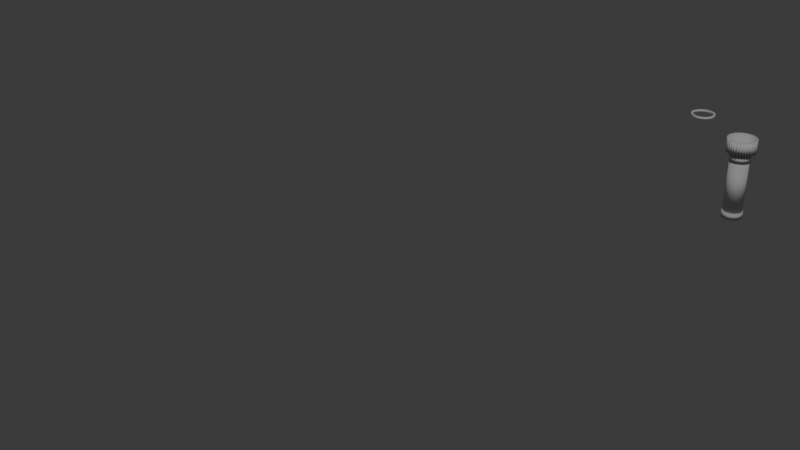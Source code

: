 # Source: Flashlight1.blend  (saved by Blender 4.2.66; exported with 4.5.12 LTS)
import bpy
from mathutils import Matrix  # noqa: F401  (used for matrix-valued properties, if any)

bpy.ops.wm.read_factory_settings(use_empty=True)
scene = bpy.context.scene
scene.name = 'Scene'

# ---- collections
col_collection = bpy.data.collections.new('Collection'); scene.collection.children.link(col_collection)

# ---- world
world_world = bpy.data.worlds.new('World'); scene.world = world_world
world_world.use_nodes = True; world_world.node_tree.nodes.clear()
_N = world_world.node_tree.nodes; _L = world_world.node_tree.links
n0 = _N.new('ShaderNodeOutputWorld'); n0.name = 'World Output'; n0.location = (300, 300)
n1 = _N.new('ShaderNodeBackground'); n1.name = 'Background'; n1.location = (10, 300)
n1.inputs[0].default_value = (0.05088, 0.05088, 0.05088, 1.0)
_L.new(n1.outputs[0], n0.inputs[0])
n0.is_active_output = True
world_world.color = (0.05088, 0.05088, 0.05088)
world_world.sun_shadow_jitter_overblur = 0.0

# ---- cameras
cam_camera = bpy.data.cameras.new('Camera')
cam_camera.clip_end = 100.0
cam_camera.ortho_scale = 7.314

# ---- lights
light_light = bpy.data.lights.new('Light', 'POINT')
light_light.energy = 1000.0
light_light.shadow_soft_size = 0.1

# ---- meshes
me_cylinder_012 = bpy.data.meshes.new('Cylinder.012')
me_cylinder_012.from_pydata([(0.0, 1.0, -1.0), (0.0, 0.875, -0.5587), (0.0, 1.0, 1.0), (0.1951, 0.9808, -1.0), (0.1707, 0.8582, -0.5587), (0.1951, 0.9808, 1.0), (0.3348, 0.8084, -0.5587), (0.3827, 0.9239, -1.0), (0.3827, 0.9239, 1.0), (0.4861, 0.7275, -0.5587), (0.5556, 0.8315, -1.0), (0.5556, 0.8315, 1.0), (0.6187, 0.6187, -0.5587), (0.7071, 0.7071, -1.0), (0.7071, 0.7071, 1.0), (0.8315, 0.5556, -1.0), (0.7275, 0.4861, -0.5587), (0.8315, 0.5556, 1.0), (0.9239, 0.3827, -1.0), (0.8084, 0.3348, -0.5587), (0.9239, 0.3827, 1.0), (0.9808, 0.1951, -1.0), (0.8582, 0.1707, -0.5587), (0.9808, 0.1951, 1.0), (1.0, 0.0, -1.0), (0.875, 0.0, -0.5587), (1.0, 0.0, 1.0), (0.9808, -0.1951, -1.0), (0.8582, -0.1707, -0.5587), (0.9808, -0.1951, 1.0), (0.9239, -0.3827, -1.0), (0.8084, -0.3348, -0.5587), (0.9239, -0.3827, 1.0), (0.7275, -0.4861, -0.5587), (0.8315, -0.5556, -1.0), (0.8315, -0.5556, 1.0), (0.7071, -0.7071, -1.0), (0.6187, -0.6187, -0.5587), (0.7071, -0.7071, 1.0), (0.5556, -0.8315, -1.0), (0.4861, -0.7275, -0.5587), (0.5556, -0.8315, 1.0), (0.3348, -0.8084, -0.5587), (0.3827, -0.9239, -1.0), (0.3827, -0.9239, 1.0), (0.1707, -0.8582, -0.5587), (0.1951, -0.9808, -1.0), (0.1951, -0.9808, 1.0), (0.0, -0.875, -0.5587), (0.0, -1.0, -1.0), (0.0, -1.0, 1.0), (-0.1951, -0.9808, -1.0), (-0.1707, -0.8582, -0.5587), (-0.1951, -0.9808, 1.0), (-0.3348, -0.8084, -0.5587), (-0.3827, -0.9239, -1.0), (-0.3827, -0.9239, 1.0), (-0.5556, -0.8315, -1.0), (-0.4861, -0.7275, -0.5587), (-0.5556, -0.8315, 1.0), (-0.7071, -0.7071, -1.0), (-0.6187, -0.6187, -0.5587), (-0.7071, -0.7071, 1.0), (-0.8315, -0.5556, -1.0), (-0.7275, -0.4861, -0.5587), (-0.8315, -0.5556, 1.0), (-0.9239, -0.3827, -1.0), (-0.8084, -0.3348, -0.5587), (-0.9239, -0.3827, 1.0), (-0.9808, -0.1951, -1.0), (-0.8582, -0.1707, -0.5587), (-0.9808, -0.1951, 1.0), (-0.875, 0.0, -0.5587), (-0.9239, 0.3827, -1.0), (-0.9239, 0.3827, 1.0), (-0.8582, 0.1707, -0.5587), (-0.8315, 0.5556, -1.0), (-0.8315, 0.5556, 1.0), (-0.8084, 0.3348, -0.5587), (-0.7071, 0.7071, -1.0), (-0.7071, 0.7071, 1.0), (-0.5556, 0.8315, -1.0), (-0.7275, 0.4861, -0.5587), (-0.5556, 0.8315, 1.0), (-0.3827, 0.9239, -1.0), (-0.6187, 0.6187, -0.5587), (-0.3827, 0.9239, 1.0), (-0.4861, 0.7275, -0.5587), (-0.1951, 0.9808, -1.0), (-0.1951, 0.9808, 1.0), (-1.0, 0.0, 1.0), (-0.3348, 0.8084, -0.5587), (-1.0, 0.0, -1.0), (-0.1707, 0.8582, -0.5587), (-0.9808, 0.1951, -1.0), (-0.9808, 0.1951, 1.0), (-0.9523, 0.2889, -1.0), (-0.9523, 0.2889, 1.0), (-0.8777, 0.4691, -1.0), (-0.8777, 0.4691, 1.0), (-0.7693, 0.6313, -1.0), (-0.7693, 0.6313, 1.0), (-0.9904, -0.09755, -1.0), (-0.9904, -0.09755, 1.0), (-0.9523, -0.2889, -1.0), (-0.9523, -0.2889, 1.0), (-0.8777, -0.4691, -1.0), (-0.8777, -0.4691, 1.0), (-0.7693, -0.6313, -1.0), (-0.7693, -0.6313, 1.0), (-0.6313, -0.7693, -1.0), (-0.6313, -0.7693, 1.0), (-0.4691, -0.8777, -1.0), (-0.4691, -0.8777, 1.0), (-0.2889, -0.9523, -1.0), (-0.2889, -0.9523, 1.0), (-0.09755, -0.9904, -1.0), (-0.09755, -0.9904, 1.0), (0.09755, -0.9904, -1.0), (0.09755, -0.9904, 1.0), (0.2889, -0.9523, -1.0), (0.2889, -0.9523, 1.0), (0.4691, -0.8777, -1.0), (0.4691, -0.8777, 1.0), (0.6313, -0.7693, -1.0), (0.6313, -0.7693, 1.0), (0.7693, -0.6313, -1.0), (0.7693, -0.6313, 1.0), (0.8777, -0.4691, -1.0), (0.8777, -0.4691, 1.0), (0.9523, -0.2889, -1.0), (0.9523, -0.2889, 1.0), (0.9904, -0.09755, -1.0), (0.9904, -0.09755, 1.0), (0.9904, 0.09755, -1.0), (0.9904, 0.09755, 1.0), (0.9523, 0.2889, -1.0), (0.9523, 0.2889, 1.0), (0.8777, 0.4691, -1.0), (0.8777, 0.4691, 1.0), (0.7693, 0.6313, -1.0), (0.7693, 0.6313, 1.0), (0.6313, 0.7693, -1.0), (0.6313, 0.7693, 1.0), (0.0, 1.0, 9.537e-07), (0.1951, 0.9808, 9.537e-07), (0.3827, 0.9239, 9.537e-07), (0.5556, 0.8315, 9.537e-07), (0.7071, 0.7071, 9.537e-07), (0.8315, 0.5556, 9.537e-07), (0.9239, 0.3827, 9.537e-07), (0.9808, 0.1951, 9.537e-07), (1.0, 0.0, 9.537e-07), (0.9808, -0.1951, 9.537e-07), (0.9239, -0.3827, 9.537e-07), (0.8315, -0.5556, 9.537e-07), (0.7071, -0.7071, 9.537e-07), (0.5556, -0.8315, 9.537e-07), (0.3827, -0.9239, 9.537e-07), (0.1951, -0.9808, 9.537e-07), (0.0, -1.0, 9.537e-07), (-0.1951, -0.9808, 9.537e-07), (-0.3827, -0.9239, 9.537e-07), (-0.5556, -0.8315, 9.537e-07), (-0.7071, -0.7071, 9.537e-07), (-0.8315, -0.5556, 9.537e-07), (-0.9239, -0.3827, 9.537e-07), (-0.9808, -0.1951, 9.537e-07), (-1.0, 0.0, 9.537e-07), (-0.9808, 0.1951, 9.537e-07), (-0.9239, 0.3827, 9.537e-07), (-0.8315, 0.5556, 9.537e-07), (-0.7071, 0.7071, 9.537e-07), (-0.5556, 0.8315, 9.537e-07), (-0.3827, 0.9239, 9.537e-07), (-0.1951, 0.9808, 9.537e-07), (-0.9904, 0.09755, 1.0), (-0.9523, 0.2889, 9.537e-07), (-0.8777, 0.4691, 9.537e-07), (-0.7693, 0.6313, 9.537e-07), (-0.9904, -0.09755, 9.537e-07), (-0.9523, -0.2889, 9.537e-07), (-0.8777, -0.4691, 9.537e-07), (-0.7693, -0.6313, 9.537e-07), (-0.6313, -0.7693, 9.537e-07), (-0.4691, -0.8777, 9.537e-07), (-0.2889, -0.9523, 9.537e-07), (-0.09755, -0.9904, 9.537e-07), (0.09755, -0.9904, 9.537e-07), (0.2889, -0.9523, 9.537e-07), (0.4691, -0.8777, 9.537e-07), (0.6313, -0.7693, 9.537e-07), (0.7693, -0.6313, 9.537e-07), (0.8777, -0.4691, 9.537e-07), (0.9523, -0.2889, 9.537e-07), (0.9904, -0.09755, 9.537e-07), (0.9904, 0.09755, 9.537e-07), (0.9523, 0.2889, 9.537e-07), (0.8777, 0.4691, 9.537e-07), (0.7693, 0.6313, 9.537e-07), (0.6313, 0.7693, 9.537e-07), (0.4691, 0.8777, -1.0), (0.4691, 0.8777, 1.0), (0.4691, 0.8777, 9.537e-07), (0.2889, 0.9523, -1.0), (0.2889, 0.9523, 1.0), (0.2889, 0.9523, 9.537e-07), (0.09755, 0.9904, -1.0), (0.09755, 0.9904, 1.0), (0.09755, 0.9904, 9.537e-07), (-0.09755, 0.9904, -1.0), (-0.09755, 0.9904, 1.0), (-0.09755, 0.9904, 9.537e-07), (-0.2889, 0.9523, -1.0), (-0.2889, 0.9523, 1.0), (-0.2889, 0.9523, 9.537e-07), (-0.4691, 0.8777, -1.0), (-0.4691, 0.8777, 1.0), (-0.4691, 0.8777, 9.537e-07), (-0.6313, 0.7693, -1.0), (-0.6313, 0.7693, 1.0), (-0.6313, 0.7693, 9.537e-07), (-1.04, -0.1024, -1.0), (-1.05, -0.004901, -1.0), (-1.05, -0.004901, 9.537e-07), (-1.05, -0.004901, 1.0), (-1.04, -0.1024, 1.0), (-1.04, -0.1024, 9.537e-07), (-1.0, -0.3034, -1.0), (-1.029, -0.2096, -1.0), (-1.029, -0.2096, 9.537e-07), (-1.029, -0.2096, 1.0), (-1.0, -0.3034, 1.0), (-1.0, -0.3034, 9.537e-07), (-0.9218, -0.4927, -1.0), (-0.968, -0.4063, -1.0), (-0.968, -0.4063, 9.537e-07), (-0.968, -0.4063, 1.0), (-0.9218, -0.4927, 1.0), (-0.9218, -0.4927, 9.537e-07), (-0.8079, -0.6631, -1.0), (-0.8701, -0.5873, -1.0), (-0.8701, -0.5873, 9.537e-07), (-0.8701, -0.5873, 1.0), (-0.8079, -0.6631, 1.0), (-0.8079, -0.6631, 9.537e-07), (-0.6631, -0.8079, -1.0), (-0.7388, -0.7458, -1.0), (-0.7388, -0.7458, 9.537e-07), (-0.7388, -0.7458, 1.0), (-0.6631, -0.8079, 1.0), (-0.6631, -0.8079, 9.537e-07), (-0.4927, -0.9218, -1.0), (-0.5791, -0.8756, -1.0), (-0.5791, -0.8756, 9.537e-07), (-0.5791, -0.8756, 1.0), (-0.4927, -0.9218, 1.0), (-0.4927, -0.9218, 9.537e-07), (-0.3034, -1.0, -1.0), (-0.3972, -0.9717, -1.0), (-0.3972, -0.9717, 9.537e-07), (-0.3972, -0.9717, 1.0), (-0.3034, -1.0, 1.0), (-0.3034, -1.0, 9.537e-07), (-0.1024, -1.04, -1.0), (-0.2, -1.031, -1.0), (-0.2, -1.031, 9.537e-07), (-0.2, -1.031, 1.0), (-0.1024, -1.04, 1.0), (-0.1024, -1.04, 9.537e-07), (0.1024, -1.04, -1.0), (0.004901, -1.05, -1.0), (0.004901, -1.05, 9.537e-07), (0.004901, -1.05, 1.0), (0.1024, -1.04, 1.0), (0.1024, -1.04, 9.537e-07), (0.3078, -1.015, -1.0), (0.214, -1.043, -1.0), (0.214, -1.043, 9.537e-07), (0.214, -1.043, 1.0), (0.3078, -1.015, 1.0), (0.3078, -1.015, 9.537e-07), (0.4927, -0.9218, -1.0), (0.4063, -0.968, -1.0), (0.4063, -0.968, 9.537e-07), (0.4063, -0.968, 1.0), (0.4927, -0.9218, 1.0), (0.4927, -0.9218, 9.537e-07), (0.6631, -0.8079, -1.0), (0.5873, -0.8701, -1.0), (0.5873, -0.8701, 9.537e-07), (0.5873, -0.8701, 1.0), (0.6631, -0.8079, 1.0), (0.6631, -0.8079, 9.537e-07), (0.8079, -0.6631, -1.0), (0.7458, -0.7388, -1.0), (0.7458, -0.7388, 9.537e-07), (0.7458, -0.7388, 1.0), (0.8079, -0.6631, 1.0), (0.8079, -0.6631, 9.537e-07), (0.9218, -0.4927, -1.0), (0.8756, -0.5791, -1.0), (0.8756, -0.5791, 9.537e-07), (0.8756, -0.5791, 1.0), (0.9218, -0.4927, 1.0), (0.9218, -0.4927, 9.537e-07), (1.0, -0.3034, -1.0), (0.9717, -0.3972, -1.0), (0.9717, -0.3972, 9.537e-07), (0.9717, -0.3972, 1.0), (1.0, -0.3034, 1.0), (1.0, -0.3034, 9.537e-07), (1.04, -0.1024, -1.0), (1.031, -0.2, -1.0), (1.031, -0.2, 9.537e-07), (1.031, -0.2, 1.0), (1.04, -0.1024, 1.0), (1.04, -0.1024, 9.537e-07), (1.04, 0.1024, -1.0), (1.05, 0.004901, -1.0), (1.05, 0.004901, 9.537e-07), (1.05, 0.004901, 1.0), (1.04, 0.1024, 1.0), (1.04, 0.1024, 9.537e-07), (1.0, 0.3034, -1.0), (1.029, 0.2096, -1.0), (1.029, 0.2096, 9.537e-07), (1.029, 0.2096, 1.0), (1.0, 0.3034, 1.0), (1.0, 0.3034, 9.537e-07), (0.9218, 0.4927, -1.0), (0.968, 0.4063, -1.0), (0.968, 0.4063, 9.537e-07), (0.968, 0.4063, 1.0), (0.9218, 0.4927, 1.0), (0.9218, 0.4927, 9.537e-07), (0.8079, 0.6631, -1.0), (0.8701, 0.5873, -1.0), (0.8701, 0.5873, 9.537e-07), (0.8701, 0.5873, 1.0), (0.8079, 0.6631, 1.0), (0.8079, 0.6631, 9.537e-07), (0.6631, 0.8079, -1.0), (0.7388, 0.7458, -1.0), (0.7388, 0.7458, 9.537e-07), (0.7388, 0.7458, 1.0), (0.6631, 0.8079, 1.0), (0.6631, 0.8079, 9.537e-07), (0.4927, 0.9218, -1.0), (0.5791, 0.8756, -1.0), (0.5791, 0.8756, 9.537e-07), (0.5791, 0.8756, 1.0), (0.4927, 0.9218, 9.537e-07), (0.4927, 0.9218, 1.0), (0.3034, 1.0, -1.0), (0.3972, 0.9717, -1.0), (0.3972, 0.9717, 9.537e-07), (0.3972, 0.9717, 1.0), (0.3034, 1.0, 9.537e-07), (0.3034, 1.0, 1.0), (0.1024, 1.04, -1.0), (0.2, 1.031, -1.0), (0.2, 1.031, 9.537e-07), (0.2, 1.031, 1.0), (0.1024, 1.04, 9.537e-07), (0.1024, 1.04, 1.0), (-0.004901, 1.05, 9.537e-07), (-0.004901, 1.05, 1.0), (-0.1024, 1.04, -1.0), (-0.004901, 1.05, -1.0), (-0.1024, 1.04, 9.537e-07), (-0.1024, 1.04, 1.0), (-0.3034, 1.0, -1.0), (-0.2096, 1.029, -1.0), (-0.2096, 1.029, 9.537e-07), (-0.2096, 1.029, 1.0), (-0.3034, 1.0, 9.537e-07), (-0.3034, 1.0, 1.0), (-0.4927, 0.9218, -1.0), (-0.4063, 0.968, -1.0), (-0.4063, 0.968, 9.537e-07), (-0.4063, 0.968, 1.0), (-0.4927, 0.9218, 9.537e-07), (-0.4927, 0.9218, 1.0), (-0.6631, 0.8079, -1.0), (-0.5873, 0.8701, -1.0), (-0.5873, 0.8701, 9.537e-07), (-0.5873, 0.8701, 1.0), (-0.6631, 0.8079, 9.537e-07), (-0.6631, 0.8079, 1.0), (-0.8079, 0.6631, -1.0), (-0.7458, 0.7388, -1.0), (-0.7458, 0.7388, 9.537e-07), (-0.7458, 0.7388, 1.0), (-0.8079, 0.6631, 1.0), (-0.8079, 0.6631, 9.537e-07), (-0.9218, 0.4927, -1.0), (-0.8756, 0.5791, -1.0), (-0.8756, 0.5791, 9.537e-07), (-0.8756, 0.5791, 1.0), (-0.9218, 0.4927, 1.0), (-0.9218, 0.4927, 9.537e-07), (-1.0, 0.3034, -1.0), (-0.9717, 0.3972, -1.0), (-0.9717, 0.3972, 9.537e-07), (-0.9717, 0.3972, 1.0), (-1.0, 0.3034, 1.0), (-1.0, 0.3034, 9.537e-07), (-0.9904, 0.09755, -1.0), (-0.9904, 0.09755, 9.537e-07), (-1.04, 0.1024, -1.0), (-1.031, 0.2, -1.0), (-1.031, 0.2, 9.537e-07), (-1.031, 0.2, 1.0), (-1.04, 0.1024, 1.0), (-1.04, 0.1024, 9.537e-07), (-0.7275, 0.4861, 1.0), (-0.6187, 0.6187, 1.0), (-0.3348, 0.8084, 1.0), (0.0, 0.875, 1.0), (-0.1707, 0.8582, 1.0), (-0.4861, 0.7275, 1.0), (-0.875, 0.0, 1.0), (-0.8084, -0.3348, 1.0), (-0.8582, -0.1707, 1.0), (-0.7275, -0.4861, 1.0), (-0.4861, -0.7275, 1.0), (-0.6187, -0.6187, 1.0), (0.0, -0.875, 1.0), (0.3348, -0.8084, 1.0), (0.1707, -0.8582, 1.0), (0.6187, -0.6187, 1.0), (0.4861, -0.7275, 1.0), (0.7275, -0.4861, 1.0), (0.4861, 0.7275, 1.0), (0.6187, 0.6187, 1.0), (0.8084, 0.3348, 1.0), (0.875, 0.0, 1.0), (0.8582, 0.1707, 1.0), (0.7275, 0.4861, 1.0), (-0.8582, 0.1707, 1.0), (-0.8084, 0.3348, 1.0), (-0.3348, -0.8084, 1.0), (-0.2528, -0.8333, 1.0), (0.1707, 0.8582, 1.0), (0.2528, 0.8333, 1.0), (-0.1707, -0.8582, 1.0), (0.8582, -0.1707, 1.0), (0.8084, -0.3348, 1.0), (0.3348, 0.8084, 1.0), (0.0, 0.7, -10.9), (0.0, 0.7, -1.298), (0.1366, 0.6865, -10.9), (0.1366, 0.6865, -1.298), (0.2679, 0.6467, -10.9), (0.2679, 0.6467, -1.298), (0.3889, 0.582, -10.9), (0.3889, 0.582, -1.298), (0.495, 0.495, -10.9), (0.495, 0.495, -1.298), (0.582, 0.3889, -10.9), (0.582, 0.3889, -1.298), (0.6467, 0.2679, -10.9), (0.6467, 0.2679, -1.298), (0.6865, 0.1366, -10.9), (0.6865, 0.1366, -1.298), (0.7, -1.907e-06, -10.9), (0.7, -1.907e-06, -1.298), (0.6865, -0.1366, -10.9), (0.6865, -0.1366, -1.298), (0.6467, -0.2679, -10.9), (0.6467, -0.2679, -1.298), (0.582, -0.3889, -10.9), (0.582, -0.3889, -1.298), (0.495, -0.495, -10.9), (0.495, -0.495, -1.298), (0.3889, -0.582, -10.9), (0.3889, -0.582, -1.298), (0.2679, -0.6467, -10.9), (0.2679, -0.6467, -1.298), (0.1366, -0.6866, -10.9), (0.1366, -0.6866, -1.298), (0.0, -0.7, -10.9), (0.0, -0.7, -1.298), (-0.1366, -0.6866, -10.9), (-0.1366, -0.6866, -1.298), (-0.2679, -0.6467, -10.9), (-0.2679, -0.6467, -1.298), (-0.3889, -0.582, -10.9), (-0.3889, -0.582, -1.298), (-0.495, -0.495, -10.9), (-0.495, -0.495, -1.298), (-0.582, -0.3889, -10.9), (-0.582, -0.3889, -1.298), (-0.6467, -0.2679, -10.9), (-0.6467, -0.2679, -1.298), (-0.6865, -0.1366, -10.9), (-0.6865, -0.1366, -1.298), (-0.7, -1.907e-06, -10.9), (-0.7, -1.907e-06, -1.298), (-0.6865, 0.1366, -10.9), (-0.6865, 0.1366, -1.298), (-0.6467, 0.2679, -10.9), (-0.6467, 0.2679, -1.298), (-0.582, 0.3889, -10.9), (-0.582, 0.3889, -1.298), (-0.495, 0.495, -10.9), (-0.495, 0.495, -1.298), (-0.3889, 0.582, -10.9), (-0.3889, 0.582, -1.298), (-0.2679, 0.6467, -10.9), (-0.2679, 0.6467, -1.298), (-0.1366, 0.6865, -10.9), (-0.1366, 0.6865, -1.298), (-0.003623, -0.9818, -0.9855), (0.1915, -0.9626, -0.9855), (0.3791, -0.9056, -0.9855), (0.5519, -0.8132, -0.9855), (0.7035, -0.6889, -0.9855), (0.8278, -0.5373, -0.9855), (0.9203, -0.3645, -0.9855), (0.9772, -0.1769, -0.9855), (0.9964, 0.01823, -0.9855), (0.9772, 0.2133, -0.9855), (0.9203, 0.4009, -0.9855), (0.8278, 0.5738, -0.9855), (0.7035, 0.7253, -0.9855), (0.5519, 0.8497, -0.9855), (0.3791, 0.9421, -0.9855), (0.1915, 0.999, -0.9855), (-0.003623, 1.018, -0.9855), (-0.1987, 0.999, -0.9855), (-0.3863, 0.9421, -0.9855), (-0.5592, 0.8497, -0.9855), (-0.7107, 0.7253, -0.9855), (-0.8351, 0.5738, -0.9855), (-0.9275, 0.4009, -0.9855), (-0.9844, 0.2133, -0.9855), (-1.004, 0.01823, -0.9855), (-0.9844, -0.1769, -0.9855), (-0.9275, -0.3645, -0.9855), (-0.8351, -0.5373, -0.9855), (-0.7107, -0.6889, -0.9855), (-0.5592, -0.8132, -0.9855), (-0.3863, -0.9056, -0.9855), (-0.1987, -0.9626, -0.9855), (-0.003623, 0.01823, -2.486), (0.0, 0.75, -2.33), (0.0, 0.75, -1.33), (0.1463, 0.7356, -2.33), (0.1463, 0.7356, -1.33), (0.287, 0.6929, -2.33), (0.287, 0.6929, -1.33), (0.4167, 0.6236, -2.33), (0.4167, 0.6236, -1.33), (0.5303, 0.5303, -2.33), (0.5303, 0.5303, -1.33), (0.6236, 0.4167, -2.33), (0.6236, 0.4167, -1.33), (0.6929, 0.287, -2.33), (0.6929, 0.287, -1.33), (0.7356, 0.1463, -2.33), (0.7356, 0.1463, -1.33), (0.75, -1.907e-06, -2.33), (0.75, -1.907e-06, -1.33), (0.7356, -0.1463, -2.33), (0.7356, -0.1463, -1.33), (0.6929, -0.287, -2.33), (0.6929, -0.287, -1.33), (0.6236, -0.4167, -2.33), (0.6236, -0.4167, -1.33), (0.5303, -0.5303, -2.33), (0.5303, -0.5303, -1.33), (0.4167, -0.6236, -2.33), (0.4167, -0.6236, -1.33), (0.287, -0.6929, -2.33), (0.287, -0.6929, -1.33), (0.1463, -0.7356, -2.33), (0.1463, -0.7356, -1.33), (0.0, -0.75, -2.33), (0.0, -0.75, -1.33), (-0.1463, -0.7356, -2.33), (-0.1463, -0.7356, -1.33), (-0.287, -0.6929, -2.33), (-0.287, -0.6929, -1.33), (-0.4167, -0.6236, -2.33), (-0.4167, -0.6236, -1.33), (-0.5303, -0.5303, -2.33), (-0.5303, -0.5303, -1.33), (-0.6236, -0.4167, -2.33), (-0.6236, -0.4167, -1.33), (-0.6929, -0.287, -2.33), (-0.6929, -0.287, -1.33), (-0.7356, -0.1463, -2.33), (-0.7356, -0.1463, -1.33), (-0.75, -1.907e-06, -2.33), (-0.75, -1.907e-06, -1.33), (-0.7356, 0.1463, -2.33), (-0.7356, 0.1463, -1.33), (-0.6929, 0.287, -2.33), (-0.6929, 0.287, -1.33), (-0.6236, 0.4167, -2.33), (-0.6236, 0.4167, -1.33), (-0.5303, 0.5303, -2.33), (-0.5303, 0.5303, -1.33), (-0.4167, 0.6236, -2.33), (-0.4167, 0.6236, -1.33), (-0.287, 0.6929, -2.33), (-0.287, 0.6929, -1.33), (-0.1463, 0.7356, -2.33), (-0.1463, 0.7356, -1.33), (0.0, 0.75, -10.97), (0.0, 0.75, -9.972), (0.1463, 0.7356, -10.97), (0.1463, 0.7356, -9.972), (0.287, 0.6929, -10.97), (0.287, 0.6929, -9.972), (0.4167, 0.6236, -10.97), (0.4167, 0.6236, -9.972), (0.5303, 0.5303, -10.97), (0.5303, 0.5303, -9.972), (0.6236, 0.4167, -10.97), (0.6236, 0.4167, -9.972), (0.6929, 0.287, -10.97), (0.6929, 0.287, -9.972), (0.7356, 0.1463, -10.97), (0.7356, 0.1463, -9.972), (0.75, -1.907e-06, -10.97), (0.75, -1.907e-06, -9.972), (0.7356, -0.1463, -10.97), (0.7356, -0.1463, -9.972), (0.6929, -0.287, -10.97), (0.6929, -0.287, -9.972), (0.6236, -0.4167, -10.97), (0.6236, -0.4167, -9.972), (0.5303, -0.5303, -10.97), (0.5303, -0.5303, -9.972), (0.4167, -0.6236, -10.97), (0.4167, -0.6236, -9.972), (0.287, -0.6929, -10.97), (0.287, -0.6929, -9.972), (0.1463, -0.7356, -10.97), (0.1463, -0.7356, -9.972), (0.0, -0.75, -10.97), (0.0, -0.75, -9.972), (-0.1463, -0.7356, -10.97), (-0.1463, -0.7356, -9.972), (-0.287, -0.6929, -10.97), (-0.287, -0.6929, -9.972), (-0.4167, -0.6236, -10.97), (-0.4167, -0.6236, -9.972), (-0.5303, -0.5303, -10.97), (-0.5303, -0.5303, -9.972), (-0.6236, -0.4167, -10.97), (-0.6236, -0.4167, -9.972), (-0.6929, -0.287, -10.97), (-0.6929, -0.287, -9.972), (-0.7356, -0.1463, -10.97), (-0.7356, -0.1463, -9.972), (-0.75, -1.907e-06, -10.97), (-0.75, -1.907e-06, -9.972), (-0.7356, 0.1463, -10.97), (-0.7356, 0.1463, -9.972), (-0.6929, 0.287, -10.97), (-0.6929, 0.287, -9.972), (-0.6236, 0.4167, -10.97), (-0.6236, 0.4167, -9.972), (-0.5303, 0.5303, -10.97), (-0.5303, 0.5303, -9.972), (-0.4167, 0.6236, -10.97), (-0.4167, 0.6236, -9.972), (-0.287, 0.6929, -10.97), (-0.287, 0.6929, -9.972), (-0.1463, 0.7356, -10.97), (-0.1463, 0.7356, -9.972)], [], [(145, 3, 361, 362), (205, 8, 357, 359), (147, 10, 349, 350), (148, 13, 343, 344), (17, 149, 338, 339), (18, 138, 330, 331), (197, 137, 328, 329), (135, 26, 321, 322), (195, 133, 316, 317), (32, 154, 308, 309), (193, 129, 304, 305), (38, 156, 296, 297), (191, 125, 292, 293), (44, 158, 284, 285), (46, 120, 276, 277), (119, 50, 273, 274), (53, 161, 266, 267), (186, 115, 262, 263), (71, 167, 230, 231), (180, 103, 226, 227), (177, 97, 406, 407), (79, 100, 390, 391), (83, 173, 386, 387), (217, 86, 381, 383), (443, 115, 53, 117, 50, 119, 47, 121, 44, 123, 41, 125, 38, 127, 35, 129, 32, 131, 29, 133, 26, 135, 23, 137, 20, 139, 17, 141, 14, 143, 11, 202, 8, 205, 445, 449, 434, 435, 439, 436, 438, 437, 447, 448, 433, 431, 432, 429, 430, 428, 446), (444, 445, 205, 5, 208, 2, 211, 89, 214, 86, 217, 83, 220, 80, 101, 77, 99, 74, 97, 95, 176, 90, 103, 71, 105, 68, 107, 65, 109, 62, 111, 59, 113, 56, 115, 443, 442, 426, 427, 425, 423, 424, 422, 440, 441, 416, 417, 421, 418, 420, 419), (213, 215, 376, 372), (0, 210, 368, 369), (112, 57, 110, 60, 108, 63, 106, 66, 104, 69, 102, 92, 408, 94, 96, 73, 98, 76, 100, 79, 219, 81, 216, 84, 213, 88, 210, 0, 207, 3, 204, 7, 201, 10, 142, 13, 140, 15, 138, 18, 136, 21, 134, 24, 132, 27, 130, 30, 128, 34, 126, 36, 124, 39, 122, 43, 120, 46, 118, 49, 116, 51, 114, 55), (408, 92, 168, 90, 176, 95, 169, 94), (169, 95, 97, 177), (170, 74, 99, 178), (171, 77, 101, 179), (167, 71, 103, 180), (166, 68, 105, 181), (165, 65, 107, 182), (164, 62, 109, 183), (163, 59, 111, 184), (162, 56, 113, 185), (161, 53, 115, 186), (160, 50, 117, 187), (159, 47, 119, 188), (158, 44, 121, 189), (157, 41, 123, 190), (156, 38, 125, 191), (155, 35, 127, 192), (154, 32, 129, 193), (153, 29, 131, 194), (152, 26, 133, 195), (151, 23, 135, 196), (150, 20, 137, 197), (149, 17, 139, 198), (148, 14, 141, 199), (147, 11, 143, 200), (10, 147, 200, 142), (13, 148, 199, 140), (15, 149, 198, 138), (18, 150, 197, 136), (21, 151, 196, 134), (24, 152, 195, 132), (27, 153, 194, 130), (30, 154, 193, 128), (34, 155, 192, 126), (36, 156, 191, 124), (39, 157, 190, 122), (43, 158, 189, 120), (46, 159, 188, 118), (49, 160, 187, 116), (51, 161, 186, 114), (55, 162, 185, 112), (57, 163, 184, 110), (60, 164, 183, 108), (63, 165, 182, 106), (66, 166, 181, 104), (69, 167, 180, 102), (76, 171, 179, 100), (73, 170, 178, 98), (94, 169, 177, 96), (212, 211, 371, 370), (89, 175, 374, 375), (216, 218, 382, 378), (221, 220, 389, 388), (172, 79, 391, 392), (96, 177, 407, 402), (168, 92, 223, 224), (167, 69, 229, 230), (114, 186, 263, 258), (117, 53, 267, 268), (188, 119, 274, 275), (159, 46, 277, 278), (190, 123, 286, 287), (157, 39, 289, 290), (156, 36, 295, 296), (129, 35, 303, 304), (130, 194, 311, 306), (27, 132, 312, 313), (26, 152, 320, 321), (136, 197, 329, 324), (150, 18, 331, 332), (140, 199, 341, 336), (143, 14, 345, 346), (201, 203, 352, 348), (204, 206, 358, 354), (209, 208, 365, 364), (7, 146, 203, 201), (146, 8, 202, 203), (3, 145, 206, 204), (145, 5, 205, 206), (0, 144, 209, 207), (144, 2, 208, 209), (88, 175, 212, 210), (175, 89, 211, 212), (84, 174, 215, 213), (174, 86, 214, 215), (81, 173, 218, 216), (173, 83, 217, 218), (79, 172, 221, 219), (172, 80, 220, 221), (227, 226, 225, 224), (222, 227, 224, 223), (92, 102, 222, 223), (103, 90, 225, 226), (90, 168, 224, 225), (102, 180, 227, 222), (233, 232, 231, 230), (228, 233, 230, 229), (69, 104, 228, 229), (104, 181, 233, 228), (105, 71, 231, 232), (181, 105, 232, 233), (110, 184, 251, 246), (108, 183, 245, 240), (106, 182, 239, 234), (182, 107, 238, 239), (63, 108, 240, 241), (60, 110, 246, 247), (239, 238, 237, 236), (234, 239, 236, 235), (166, 66, 235, 236), (68, 166, 236, 237), (107, 68, 237, 238), (66, 106, 234, 235), (245, 244, 243, 242), (240, 245, 242, 241), (65, 165, 242, 243), (165, 63, 241, 242), (183, 109, 244, 245), (109, 65, 243, 244), (251, 250, 249, 248), (246, 251, 248, 247), (184, 111, 250, 251), (164, 60, 247, 248), (111, 62, 249, 250), (62, 164, 248, 249), (113, 59, 255, 256), (59, 163, 254, 255), (257, 256, 255, 254), (252, 257, 254, 253), (57, 112, 252, 253), (185, 113, 256, 257), (112, 185, 257, 252), (163, 57, 253, 254), (263, 262, 261, 260), (258, 263, 260, 259), (162, 55, 259, 260), (55, 114, 258, 259), (115, 56, 261, 262), (56, 162, 260, 261), (269, 268, 267, 266), (264, 269, 266, 265), (116, 187, 269, 264), (187, 117, 268, 269), (161, 51, 265, 266), (51, 116, 264, 265), (275, 274, 273, 272), (270, 275, 272, 271), (160, 49, 271, 272), (49, 118, 270, 271), (118, 188, 275, 270), (50, 160, 272, 273), (281, 280, 279, 278), (276, 281, 278, 277), (120, 189, 281, 276), (47, 159, 278, 279), (189, 121, 280, 281), (121, 47, 279, 280), (287, 286, 285, 284), (282, 287, 284, 283), (123, 44, 285, 286), (122, 190, 287, 282), (158, 43, 283, 284), (43, 122, 282, 283), (293, 292, 291, 290), (288, 293, 290, 289), (39, 124, 288, 289), (125, 41, 291, 292), (41, 157, 290, 291), (124, 191, 293, 288), (299, 298, 297, 296), (294, 299, 296, 295), (36, 126, 294, 295), (126, 192, 299, 294), (127, 38, 297, 298), (192, 127, 298, 299), (305, 304, 303, 302), (300, 305, 302, 301), (35, 155, 302, 303), (155, 34, 301, 302), (128, 193, 305, 300), (34, 128, 300, 301), (311, 310, 309, 308), (306, 311, 308, 307), (154, 30, 307, 308), (30, 130, 306, 307), (131, 32, 309, 310), (194, 131, 310, 311), (317, 316, 315, 314), (312, 317, 314, 313), (132, 195, 317, 312), (29, 153, 314, 315), (153, 27, 313, 314), (133, 29, 315, 316), (323, 322, 321, 320), (318, 323, 320, 319), (152, 24, 319, 320), (24, 134, 318, 319), (196, 135, 322, 323), (134, 196, 323, 318), (329, 328, 327, 326), (324, 329, 326, 325), (151, 21, 325, 326), (21, 136, 324, 325), (137, 23, 327, 328), (23, 151, 326, 327), (335, 334, 333, 332), (330, 335, 332, 331), (139, 20, 333, 334), (20, 150, 332, 333), (138, 198, 335, 330), (198, 139, 334, 335), (341, 340, 339, 338), (336, 341, 338, 337), (199, 141, 340, 341), (141, 17, 339, 340), (149, 15, 337, 338), (15, 140, 336, 337), (347, 346, 345, 344), (342, 347, 344, 343), (13, 142, 342, 343), (142, 200, 347, 342), (14, 148, 344, 345), (200, 143, 346, 347), (352, 353, 351, 350), (348, 352, 350, 349), (10, 201, 348, 349), (202, 11, 351, 353), (11, 147, 350, 351), (203, 202, 353, 352), (358, 359, 357, 356), (354, 358, 356, 355), (146, 7, 355, 356), (206, 205, 359, 358), (7, 204, 354, 355), (8, 146, 356, 357), (364, 365, 363, 362), (360, 364, 362, 361), (5, 145, 362, 363), (207, 209, 364, 360), (208, 5, 363, 365), (3, 207, 360, 361), (370, 371, 367, 366), (368, 370, 366, 369), (210, 212, 370, 368), (2, 144, 366, 367), (144, 0, 369, 366), (211, 2, 367, 371), (376, 377, 375, 374), (372, 376, 374, 373), (175, 88, 373, 374), (214, 89, 375, 377), (88, 213, 372, 373), (215, 214, 377, 376), (382, 383, 381, 380), (378, 382, 380, 379), (86, 174, 380, 381), (218, 217, 383, 382), (174, 84, 379, 380), (84, 216, 378, 379), (388, 389, 387, 386), (384, 388, 386, 385), (173, 81, 385, 386), (81, 219, 384, 385), (219, 221, 388, 384), (220, 83, 387, 389), (179, 101, 394, 395), (101, 80, 393, 394), (80, 172, 392, 393), (100, 179, 395, 390), (178, 99, 400, 401), (76, 98, 396, 397), (395, 394, 393, 392), (390, 395, 392, 391), (401, 400, 399, 398), (396, 401, 398, 397), (98, 178, 401, 396), (171, 76, 397, 398), (77, 171, 398, 399), (99, 77, 399, 400), (407, 406, 405, 404), (402, 407, 404, 403), (170, 73, 403, 404), (73, 96, 402, 403), (97, 74, 405, 406), (74, 170, 404, 405), (94, 408, 410, 411), (169, 94, 411, 412), (414, 413, 412, 415), (410, 415, 412, 411), (176, 95, 413, 414), (409, 176, 414, 415), (408, 409, 415, 410), (95, 169, 412, 413), (419, 1, 4, 444), (444, 4, 6, 449, 445), (449, 6, 9, 434), (434, 9, 12, 435), (12, 16, 439, 435), (16, 19, 436, 439), (19, 22, 438, 436), (22, 25, 437, 438), (25, 28, 447, 437), (28, 31, 448, 447), (31, 33, 433, 448), (33, 37, 431, 433), (37, 40, 432, 431), (40, 42, 429, 432), (42, 45, 430, 429), (45, 48, 428, 430), (48, 52, 446, 428), (52, 54, 442, 443, 446), (54, 58, 426, 442), (58, 61, 427, 426), (427, 61, 64, 425), (425, 64, 67, 423), (423, 67, 70, 424), (424, 70, 72, 422), (422, 72, 75, 440), (440, 75, 78, 441), (441, 78, 82, 416), (416, 82, 85, 417), (417, 85, 87, 421), (421, 87, 91, 418), (418, 91, 93, 420), (420, 93, 1, 419), (12, 9, 6, 4, 1, 93, 91, 87, 85, 82, 78, 75, 72, 70, 67, 64, 61, 58, 54, 52, 48, 45, 42, 40, 37, 33, 31, 28, 25, 22, 19, 16), (450, 451, 453, 452), (452, 453, 455, 454), (454, 455, 457, 456), (456, 457, 459, 458), (458, 459, 461, 460), (460, 461, 463, 462), (462, 463, 465, 464), (464, 465, 467, 466), (466, 467, 469, 468), (468, 469, 471, 470), (470, 471, 473, 472), (472, 473, 475, 474), (474, 475, 477, 476), (476, 477, 479, 478), (478, 479, 481, 480), (480, 481, 483, 482), (482, 483, 485, 484), (484, 485, 487, 486), (486, 487, 489, 488), (488, 489, 491, 490), (490, 491, 493, 492), (492, 493, 495, 494), (494, 495, 497, 496), (496, 497, 499, 498), (498, 499, 501, 500), (500, 501, 503, 502), (502, 503, 505, 504), (504, 505, 507, 506), (506, 507, 509, 508), (508, 509, 511, 510), (453, 451, 513, 511, 509, 507, 505, 503, 501, 499, 497, 495, 493, 491, 489, 487, 485, 483, 481, 479, 477, 475, 473, 471, 469, 467, 465, 463, 461, 459, 457, 455), (510, 511, 513, 512), (512, 513, 451, 450), (450, 452, 454, 456, 458, 460, 462, 464, 466, 468, 470, 472, 474, 476, 478, 480, 482, 484, 486, 488, 490, 492, 494, 496, 498, 500, 502, 504, 506, 508, 510, 512), (514, 546, 515), (515, 546, 516), (516, 546, 517), (517, 546, 518), (518, 546, 519), (519, 546, 520), (520, 546, 521), (521, 546, 522), (522, 546, 523), (523, 546, 524), (524, 546, 525), (525, 546, 526), (526, 546, 527), (527, 546, 528), (528, 546, 529), (529, 546, 530), (530, 546, 531), (531, 546, 532), (532, 546, 533), (533, 546, 534), (534, 546, 535), (535, 546, 536), (536, 546, 537), (537, 546, 538), (538, 546, 539), (539, 546, 540), (540, 546, 541), (541, 546, 542), (542, 546, 543), (543, 546, 544), (514, 515, 516, 517, 518, 519, 520, 521, 522, 523, 524, 525, 526, 527, 528, 529, 530, 531, 532, 533, 534, 535, 536, 537, 538, 539, 540, 541, 542, 543, 544, 545), (544, 546, 545), (545, 546, 514), (547, 548, 550, 549), (549, 550, 552, 551), (551, 552, 554, 553), (553, 554, 556, 555), (555, 556, 558, 557), (557, 558, 560, 559), (559, 560, 562, 561), (561, 562, 564, 563), (563, 564, 566, 565), (565, 566, 568, 567), (567, 568, 570, 569), (569, 570, 572, 571), (571, 572, 574, 573), (573, 574, 576, 575), (575, 576, 578, 577), (577, 578, 580, 579), (579, 580, 582, 581), (581, 582, 584, 583), (583, 584, 586, 585), (585, 586, 588, 587), (587, 588, 590, 589), (589, 590, 592, 591), (591, 592, 594, 593), (593, 594, 596, 595), (595, 596, 598, 597), (597, 598, 600, 599), (599, 600, 602, 601), (601, 602, 604, 603), (603, 604, 606, 605), (605, 606, 608, 607), (550, 548, 610, 608, 606, 604, 602, 600, 598, 596, 594, 592, 590, 588, 586, 584, 582, 580, 578, 576, 574, 572, 570, 568, 566, 564, 562, 560, 558, 556, 554, 552), (607, 608, 610, 609), (609, 610, 548, 547), (547, 549, 551, 553, 555, 557, 559, 561, 563, 565, 567, 569, 571, 573, 575, 577, 579, 581, 583, 585, 587, 589, 591, 593, 595, 597, 599, 601, 603, 605, 607, 609), (611, 612, 614, 613), (613, 614, 616, 615), (615, 616, 618, 617), (617, 618, 620, 619), (619, 620, 622, 621), (621, 622, 624, 623), (623, 624, 626, 625), (625, 626, 628, 627), (627, 628, 630, 629), (629, 630, 632, 631), (631, 632, 634, 633), (633, 634, 636, 635), (635, 636, 638, 637), (637, 638, 640, 639), (639, 640, 642, 641), (641, 642, 644, 643), (643, 644, 646, 645), (645, 646, 648, 647), (647, 648, 650, 649), (649, 650, 652, 651), (651, 652, 654, 653), (653, 654, 656, 655), (655, 656, 658, 657), (657, 658, 660, 659), (659, 660, 662, 661), (661, 662, 664, 663), (663, 664, 666, 665), (665, 666, 668, 667), (667, 668, 670, 669), (669, 670, 672, 671), (614, 612, 674, 672, 670, 668, 666, 664, 662, 660, 658, 656, 654, 652, 650, 648, 646, 644, 642, 640, 638, 636, 634, 632, 630, 628, 626, 624, 622, 620, 618, 616), (671, 672, 674, 673), (673, 674, 612, 611), (611, 613, 615, 617, 619, 621, 623, 625, 627, 629, 631, 633, 635, 637, 639, 641, 643, 645, 647, 649, 651, 653, 655, 657, 659, 661, 663, 665, 667, 669, 671, 673)])
me_cylinder_012.polygons.foreach_set('use_smooth', [True] * 490)
_uv = me_cylinder_012.uv_layers.new(name='UVMap')
_uv.uv.foreach_set('vector', [0.9688, 0.75, 0.9688, 0.5, 0.9688, 0.5, 0.9688, 0.75, 0.3193, 0.4786, 0.3418, 0.4717, 0.3418, 0.4717, 0.3193, 0.4786, 0.9062, 0.75, 0.9062, 0.5, 0.9062, 0.5, 0.9062, 0.75, 0.875, 0.75, 0.875, 0.5, 0.875, 0.5, 0.875, 0.75, 0.8438, 1.0, 0.8438, 0.75, 0.8438, 0.75, 0.8438, 1.0, 0.9717, 0.3418, 0.9606, 0.3626, 0.9606, 0.3626, 0.9717, 0.3418, 0.7969, 0.75, 0.7969, 1.0, 0.7969, 1.0, 0.7969, 0.75, 0.4877, 0.2734, 0.49, 0.25, 0.49, 0.25, 0.4877, 0.2734, 0.7344, 0.75, 0.7344, 1.0, 0.7344, 1.0, 0.7344, 0.75, 0.6875, 1.0, 0.6875, 0.75, 0.6875, 0.75, 0.6875, 1.0, 0.6719, 0.75, 0.6719, 1.0, 0.6719, 1.0, 0.6719, 0.75, 0.625, 1.0, 0.625, 0.75, 0.625, 0.75, 0.625, 1.0, 0.6094, 0.75, 0.6094, 1.0, 0.6094, 1.0, 0.6094, 0.75, 0.5625, 1.0, 0.5625, 0.75, 0.5625, 0.75, 0.5625, 1.0, 0.7968, 0.01461, 0.8193, 0.02144, 0.8193, 0.02144, 0.7968, 0.01461, 0.2734, 0.01231, 0.25, 0.01, 0.25, 0.01, 0.2734, 0.01231, 0.4688, 1.0, 0.4688, 0.75, 0.4688, 0.75, 0.4688, 1.0, 0.4531, 0.75, 0.4531, 1.0, 0.4531, 1.0, 0.4531, 0.75, 0.2812, 1.0, 0.2812, 0.75, 0.2812, 0.75, 0.2812, 1.0, 0.2656, 0.75, 0.2656, 1.0, 0.2656, 1.0, 0.2656, 0.75, 0.2031, 0.75, 0.2031, 1.0, 0.2031, 1.0, 0.2031, 0.75, 0.5803, 0.4197, 0.5654, 0.4015, 0.5654, 0.4015, 0.5803, 0.4197, 0.09375, 1.0, 0.09375, 0.75, 0.09375, 0.75, 0.09375, 1.0, 0.1374, 0.4606, 0.1582, 0.4717, 0.1582, 0.4717, 0.1374, 0.4606, 0.1893, 0.05001, 0.1807, 0.02144, 0.2032, 0.01461, 0.2266, 0.01231, 0.25, 0.01, 0.2734, 0.01231, 0.2968, 0.01461, 0.3193, 0.02144, 0.3418, 0.02827, 0.3626, 0.03936, 0.3833, 0.05045, 0.4015, 0.06537, 0.4197, 0.08029, 0.4346, 0.09848, 0.4496, 0.1167, 0.4606, 0.1374, 0.4717, 0.1582, 0.4786, 0.1807, 0.4854, 0.2032, 0.4877, 0.2266, 0.49, 0.25, 0.4877, 0.2734, 0.4854, 0.2968, 0.4786, 0.3193, 0.4717, 0.3418, 0.4606, 0.3626, 0.4496, 0.3833, 0.4346, 0.4015, 0.4197, 0.4197, 0.4015, 0.4346, 0.3833, 0.4496, 0.3626, 0.4606, 0.3418, 0.4717, 0.3193, 0.4786, 0.3107, 0.45, 0.3304, 0.444, 0.3667, 0.4246, 0.3985, 0.3985, 0.4246, 0.3667, 0.444, 0.3304, 0.456, 0.291, 0.46, 0.25, 0.456, 0.209, 0.444, 0.1696, 0.4246, 0.1333, 0.3985, 0.1015, 0.3667, 0.07539, 0.3304, 0.05599, 0.291, 0.04404, 0.25, 0.04, 0.209, 0.04404, 0.291, 0.456, 0.3107, 0.45, 0.3193, 0.4786, 0.2968, 0.4854, 0.2734, 0.4877, 0.25, 0.49, 0.2266, 0.4877, 0.2032, 0.4854, 0.1807, 0.4786, 0.1582, 0.4717, 0.1374, 0.4606, 0.1167, 0.4496, 0.09848, 0.4346, 0.08029, 0.4197, 0.06537, 0.4015, 0.05045, 0.3833, 0.03936, 0.3626, 0.02827, 0.3418, 0.02144, 0.3193, 0.01461, 0.2968, 0.01231, 0.2734, 0.01, 0.25, 0.01231, 0.2266, 0.01461, 0.2032, 0.02144, 0.1807, 0.02827, 0.1582, 0.03936, 0.1374, 0.05045, 0.1167, 0.06537, 0.09848, 0.08029, 0.08029, 0.09848, 0.06537, 0.1167, 0.05045, 0.1374, 0.03936, 0.1582, 0.02827, 0.1807, 0.02144, 0.1893, 0.05001, 0.1696, 0.05599, 0.1333, 0.07539, 0.1015, 0.1015, 0.07539, 0.1333, 0.05599, 0.1696, 0.04404, 0.209, 0.04, 0.25, 0.04404, 0.291, 0.05599, 0.3304, 0.07539, 0.3667, 0.1015, 0.3985, 0.1333, 0.4246, 0.1696, 0.444, 0.209, 0.456, 0.25, 0.46, 0.04688, 0.5, 0.04688, 0.75, 0.04688, 0.75, 0.04688, 0.5, 0.75, 0.49, 0.7266, 0.4877, 0.7266, 0.4877, 0.75, 0.49, 0.6374, 0.03936, 0.6167, 0.05045, 0.5985, 0.06537, 0.5803, 0.08029, 0.5654, 0.09848, 0.5504, 0.1167, 0.5394, 0.1374, 0.5283, 0.1582, 0.5214, 0.1807, 0.5146, 0.2032, 0.5123, 0.2266, 0.51, 0.25, 0.5123, 0.2734, 0.5146, 0.2968, 0.5214, 0.3193, 0.5283, 0.3418, 0.5394, 0.3626, 0.5504, 0.3833, 0.5654, 0.4015, 0.5803, 0.4197, 0.5985, 0.4346, 0.6167, 0.4496, 0.6374, 0.4606, 0.6582, 0.4717, 0.6807, 0.4786, 0.7032, 0.4854, 0.7266, 0.4877, 0.75, 0.49, 0.7734, 0.4877, 0.7968, 0.4854, 0.8193, 0.4786, 0.8418, 0.4717, 0.8626, 0.4606, 0.8833, 0.4496, 0.9015, 0.4346, 0.9197, 0.4197, 0.9346, 0.4015, 0.9496, 0.3833, 0.9606, 0.3626, 0.9717, 0.3418, 0.9786, 0.3193, 0.9854, 0.2968, 0.9877, 0.2734, 0.99, 0.25, 0.9877, 0.2266, 0.9854, 0.2032, 0.9786, 0.1807, 0.9717, 0.1582, 0.9606, 0.1374, 0.9496, 0.1167, 0.9346, 0.09848, 0.9197, 0.08029, 0.9015, 0.06537, 0.8833, 0.05045, 0.8626, 0.03936, 0.8418, 0.02827, 0.8193, 0.02144, 0.7968, 0.01461, 0.7734, 0.01231, 0.75, 0.01, 0.7266, 0.01231, 0.7032, 0.01461, 0.6807, 0.02144, 0.6582, 0.02827, 0.2344, 0.5, 0.25, 0.5, 0.25, 0.75, 0.25, 1.0, 0.2344, 1.0, 0.2188, 1.0, 0.2188, 0.75, 0.2188, 0.5, 0.2188, 0.75, 0.2188, 1.0, 0.2031, 1.0, 0.2031, 0.75, 0.1875, 0.75, 0.1875, 1.0, 0.1719, 1.0, 0.1719, 0.75, 0.1562, 0.75, 0.1562, 1.0, 0.1406, 1.0, 0.1406, 0.75, 0.2812, 0.75, 0.2812, 1.0, 0.2656, 1.0, 0.2656, 0.75, 0.3125, 0.75, 0.3125, 1.0, 0.2969, 1.0, 0.2969, 0.75, 0.3438, 0.75, 0.3438, 1.0, 0.3281, 1.0, 0.3281, 0.75, 0.375, 0.75, 0.375, 1.0, 0.3594, 1.0, 0.3594, 0.75, 0.4062, 0.75, 0.4062, 1.0, 0.3906, 1.0, 0.3906, 0.75, 0.4375, 0.75, 0.4375, 1.0, 0.4219, 1.0, 0.4219, 0.75, 0.4688, 0.75, 0.4688, 1.0, 0.4531, 1.0, 0.4531, 0.75, 0.5, 0.75, 0.5, 1.0, 0.4844, 1.0, 0.4844, 0.75, 0.5312, 0.75, 0.5312, 1.0, 0.5156, 1.0, 0.5156, 0.75, 0.5625, 0.75, 0.5625, 1.0, 0.5469, 1.0, 0.5469, 0.75, 0.5938, 0.75, 0.5938, 1.0, 0.5781, 1.0, 0.5781, 0.75, 0.625, 0.75, 0.625, 1.0, 0.6094, 1.0, 0.6094, 0.75, 0.6562, 0.75, 0.6562, 1.0, 0.6406, 1.0, 0.6406, 0.75, 0.6875, 0.75, 0.6875, 1.0, 0.6719, 1.0, 0.6719, 0.75, 0.7188, 0.75, 0.7188, 1.0, 0.7031, 1.0, 0.7031, 0.75, 0.75, 0.75, 0.75, 1.0, 0.7344, 1.0, 0.7344, 0.75, 0.7812, 0.75, 0.7812, 1.0, 0.7656, 1.0, 0.7656, 0.75, 0.8125, 0.75, 0.8125, 1.0, 0.7969, 1.0, 0.7969, 0.75, 0.8438, 0.75, 0.8438, 1.0, 0.8281, 1.0, 0.8281, 0.75, 0.875, 0.75, 0.875, 1.0, 0.8594, 1.0, 0.8594, 0.75, 0.9062, 0.75, 0.9062, 1.0, 0.8906, 1.0, 0.8906, 0.75, 0.9062, 0.5, 0.9062, 0.75, 0.8906, 0.75, 0.8906, 0.5, 0.875, 0.5, 0.875, 0.75, 0.8594, 0.75, 0.8594, 0.5, 0.8438, 0.5, 0.8438, 0.75, 0.8281, 0.75, 0.8281, 0.5, 0.8125, 0.5, 0.8125, 0.75, 0.7969, 0.75, 0.7969, 0.5, 0.7812, 0.5, 0.7812, 0.75, 0.7656, 0.75, 0.7656, 0.5, 0.75, 0.5, 0.75, 0.75, 0.7344, 0.75, 0.7344, 0.5, 0.7188, 0.5, 0.7188, 0.75, 0.7031, 0.75, 0.7031, 0.5, 0.6875, 0.5, 0.6875, 0.75, 0.6719, 0.75, 0.6719, 0.5, 0.6562, 0.5, 0.6562, 0.75, 0.6406, 0.75, 0.6406, 0.5, 0.625, 0.5, 0.625, 0.75, 0.6094, 0.75, 0.6094, 0.5, 0.5938, 0.5, 0.5938, 0.75, 0.5781, 0.75, 0.5781, 0.5, 0.5625, 0.5, 0.5625, 0.75, 0.5469, 0.75, 0.5469, 0.5, 0.5312, 0.5, 0.5312, 0.75, 0.5156, 0.75, 0.5156, 0.5, 0.5, 0.5, 0.5, 0.75, 0.4844, 0.75, 0.4844, 0.5, 0.4688, 0.5, 0.4688, 0.75, 0.4531, 0.75, 0.4531, 0.5, 0.4375, 0.5, 0.4375, 0.75, 0.4219, 0.75, 0.4219, 0.5, 0.4062, 0.5, 0.4062, 0.75, 0.3906, 0.75, 0.3906, 0.5, 0.375, 0.5, 0.375, 0.75, 0.3594, 0.75, 0.3594, 0.5, 0.3438, 0.5, 0.3438, 0.75, 0.3281, 0.75, 0.3281, 0.5, 0.3125, 0.5, 0.3125, 0.75, 0.2969, 0.75, 0.2969, 0.5, 0.2812, 0.5, 0.2812, 0.75, 0.2656, 0.75, 0.2656, 0.5, 0.1562, 0.5, 0.1562, 0.75, 0.1406, 0.75, 0.1406, 0.5, 0.1875, 0.5, 0.1875, 0.75, 0.1719, 0.75, 0.1719, 0.5, 0.2188, 0.5, 0.2188, 0.75, 0.2031, 0.75, 0.2031, 0.5, 0.01562, 0.75, 0.01562, 1.0, 0.01562, 1.0, 0.01562, 0.75, 0.03125, 1.0, 0.03125, 0.75, 0.03125, 0.75, 0.03125, 1.0, 0.07812, 0.5, 0.07812, 0.75, 0.07812, 0.75, 0.07812, 0.5, 0.1094, 0.75, 0.1094, 1.0, 0.1094, 1.0, 0.1094, 0.75, 0.125, 0.75, 0.125, 0.5, 0.125, 0.5, 0.125, 0.75, 0.2031, 0.5, 0.2031, 0.75, 0.2031, 0.75, 0.2031, 0.5, 0.25, 0.75, 0.25, 0.5, 0.25, 0.5, 0.25, 0.75, 0.2812, 0.75, 0.2812, 0.5, 0.2812, 0.5, 0.2812, 0.75, 0.4531, 0.5, 0.4531, 0.75, 0.4531, 0.75, 0.4531, 0.5, 0.2266, 0.01231, 0.2032, 0.01461, 0.2032, 0.01461, 0.2266, 0.01231, 0.5156, 0.75, 0.5156, 1.0, 0.5156, 1.0, 0.5156, 0.75, 0.5312, 0.75, 0.5312, 0.5, 0.5312, 0.5, 0.5312, 0.75, 0.5781, 0.75, 0.5781, 1.0, 0.5781, 1.0, 0.5781, 0.75, 0.5938, 0.75, 0.5938, 0.5, 0.5938, 0.5, 0.5938, 0.75, 0.625, 0.75, 0.625, 0.5, 0.625, 0.5, 0.625, 0.75, 0.4606, 0.1374, 0.4496, 0.1167, 0.4496, 0.1167, 0.4606, 0.1374, 0.7031, 0.5, 0.7031, 0.75, 0.7031, 0.75, 0.7031, 0.5, 0.9854, 0.2032, 0.9877, 0.2266, 0.9877, 0.2266, 0.9854, 0.2032, 0.75, 1.0, 0.75, 0.75, 0.75, 0.75, 0.75, 1.0, 0.7969, 0.5, 0.7969, 0.75, 0.7969, 0.75, 0.7969, 0.5, 0.8125, 0.75, 0.8125, 0.5, 0.8125, 0.5, 0.8125, 0.75, 0.8594, 0.5, 0.8594, 0.75, 0.8594, 0.75, 0.8594, 0.5, 0.4015, 0.4346, 0.4197, 0.4197, 0.4197, 0.4197, 0.4015, 0.4346, 0.9219, 0.5, 0.9219, 0.75, 0.9219, 0.75, 0.9219, 0.5, 0.9531, 0.5, 0.9531, 0.75, 0.9531, 0.75, 0.9531, 0.5, 0.9844, 0.75, 0.9844, 1.0, 0.9844, 1.0, 0.9844, 0.75, 0.9375, 0.5, 0.9375, 0.75, 0.9219, 0.75, 0.9219, 0.5, 0.9375, 0.75, 0.9375, 1.0, 0.9219, 1.0, 0.9219, 0.75, 0.9688, 0.5, 0.9688, 0.75, 0.9531, 0.75, 0.9531, 0.5, 0.9688, 0.75, 0.9688, 1.0, 0.9531, 1.0, 0.9531, 0.75, 1.0, 0.5, 1.0, 0.75, 0.9844, 0.75, 0.9844, 0.5, 1.0, 0.75, 1.0, 1.0, 0.9844, 1.0, 0.9844, 0.75, 0.03125, 0.5, 0.03125, 0.75, 0.01562, 0.75, 0.01562, 0.5, 0.03125, 0.75, 0.03125, 1.0, 0.01562, 1.0, 0.01562, 0.75, 0.0625, 0.5, 0.0625, 0.75, 0.04688, 0.75, 0.04688, 0.5, 0.0625, 0.75, 0.0625, 1.0, 0.04688, 1.0, 0.04688, 0.75, 0.09375, 0.5, 0.09375, 0.75, 0.07812, 0.75, 0.07812, 0.5, 0.09375, 0.75, 0.09375, 1.0, 0.07812, 1.0, 0.07812, 0.75, 0.125, 0.5, 0.125, 0.75, 0.1094, 0.75, 0.1094, 0.5, 0.125, 0.75, 0.125, 1.0, 0.1094, 1.0, 0.1094, 0.75, 0.2656, 0.75, 0.2656, 1.0, 0.25, 1.0, 0.25, 0.75, 0.2656, 0.5, 0.2656, 0.75, 0.25, 0.75, 0.25, 0.5, 0.51, 0.25, 0.5123, 0.2266, 0.5123, 0.2266, 0.51, 0.25, 0.01231, 0.2266, 0.01, 0.25, 0.01, 0.25, 0.01231, 0.2266, 0.25, 1.0, 0.25, 0.75, 0.25, 0.75, 0.25, 1.0, 0.2656, 0.5, 0.2656, 0.75, 0.2656, 0.75, 0.2656, 0.5, 0.2969, 0.75, 0.2969, 1.0, 0.2812, 1.0, 0.2812, 0.75, 0.2969, 0.5, 0.2969, 0.75, 0.2812, 0.75, 0.2812, 0.5, 0.5146, 0.2032, 0.5214, 0.1807, 0.5214, 0.1807, 0.5146, 0.2032, 0.2969, 0.5, 0.2969, 0.75, 0.2969, 0.75, 0.2969, 0.5, 0.02144, 0.1807, 0.01461, 0.2032, 0.01461, 0.2032, 0.02144, 0.1807, 0.2969, 0.75, 0.2969, 1.0, 0.2969, 1.0, 0.2969, 0.75, 0.3906, 0.5, 0.3906, 0.75, 0.3906, 0.75, 0.3906, 0.5, 0.3594, 0.5, 0.3594, 0.75, 0.3594, 0.75, 0.3594, 0.5, 0.3281, 0.5, 0.3281, 0.75, 0.3281, 0.75, 0.3281, 0.5, 0.3281, 0.75, 0.3281, 1.0, 0.3281, 1.0, 0.3281, 0.75, 0.5504, 0.1167, 0.5654, 0.09848, 0.5654, 0.09848, 0.5504, 0.1167, 0.5803, 0.08029, 0.5985, 0.06537, 0.5985, 0.06537, 0.5803, 0.08029, 0.3281, 0.75, 0.3281, 1.0, 0.3125, 1.0, 0.3125, 0.75, 0.3281, 0.5, 0.3281, 0.75, 0.3125, 0.75, 0.3125, 0.5, 0.3125, 0.75, 0.3125, 0.5, 0.3125, 0.5, 0.3125, 0.75, 0.3125, 1.0, 0.3125, 0.75, 0.3125, 0.75, 0.3125, 1.0, 0.03936, 0.1374, 0.02827, 0.1582, 0.02827, 0.1582, 0.03936, 0.1374, 0.5283, 0.1582, 0.5394, 0.1374, 0.5394, 0.1374, 0.5283, 0.1582, 0.3594, 0.75, 0.3594, 1.0, 0.3438, 1.0, 0.3438, 0.75, 0.3594, 0.5, 0.3594, 0.75, 0.3438, 0.75, 0.3438, 0.5, 0.3438, 1.0, 0.3438, 0.75, 0.3438, 0.75, 0.3438, 1.0, 0.3438, 0.75, 0.3438, 0.5, 0.3438, 0.5, 0.3438, 0.75, 0.3594, 0.75, 0.3594, 1.0, 0.3594, 1.0, 0.3594, 0.75, 0.06537, 0.09848, 0.05045, 0.1167, 0.05045, 0.1167, 0.06537, 0.09848, 0.3906, 0.75, 0.3906, 1.0, 0.375, 1.0, 0.375, 0.75, 0.3906, 0.5, 0.3906, 0.75, 0.375, 0.75, 0.375, 0.5, 0.3906, 0.75, 0.3906, 1.0, 0.3906, 1.0, 0.3906, 0.75, 0.375, 0.75, 0.375, 0.5, 0.375, 0.5, 0.375, 0.75, 0.09848, 0.06537, 0.08029, 0.08029, 0.08029, 0.08029, 0.09848, 0.06537, 0.375, 1.0, 0.375, 0.75, 0.375, 0.75, 0.375, 1.0, 0.1374, 0.03936, 0.1167, 0.05045, 0.1167, 0.05045, 0.1374, 0.03936, 0.4062, 1.0, 0.4062, 0.75, 0.4062, 0.75, 0.4062, 1.0, 0.4219, 0.75, 0.4219, 1.0, 0.4062, 1.0, 0.4062, 0.75, 0.4219, 0.5, 0.4219, 0.75, 0.4062, 0.75, 0.4062, 0.5, 0.6167, 0.05045, 0.6374, 0.03936, 0.6374, 0.03936, 0.6167, 0.05045, 0.4219, 0.75, 0.4219, 1.0, 0.4219, 1.0, 0.4219, 0.75, 0.4219, 0.5, 0.4219, 0.75, 0.4219, 0.75, 0.4219, 0.5, 0.4062, 0.75, 0.4062, 0.5, 0.4062, 0.5, 0.4062, 0.75, 0.4531, 0.75, 0.4531, 1.0, 0.4375, 1.0, 0.4375, 0.75, 0.4531, 0.5, 0.4531, 0.75, 0.4375, 0.75, 0.4375, 0.5, 0.4375, 0.75, 0.4375, 0.5, 0.4375, 0.5, 0.4375, 0.75, 0.6582, 0.02827, 0.6807, 0.02144, 0.6807, 0.02144, 0.6582, 0.02827, 0.1807, 0.02144, 0.1582, 0.02827, 0.1582, 0.02827, 0.1807, 0.02144, 0.4375, 1.0, 0.4375, 0.75, 0.4375, 0.75, 0.4375, 1.0, 0.4844, 0.75, 0.4844, 1.0, 0.4688, 1.0, 0.4688, 0.75, 0.4844, 0.5, 0.4844, 0.75, 0.4688, 0.75, 0.4688, 0.5, 0.4844, 0.5, 0.4844, 0.75, 0.4844, 0.75, 0.4844, 0.5, 0.4844, 0.75, 0.4844, 1.0, 0.4844, 1.0, 0.4844, 0.75, 0.4688, 0.75, 0.4688, 0.5, 0.4688, 0.5, 0.4688, 0.75, 0.7032, 0.01461, 0.7266, 0.01231, 0.7266, 0.01231, 0.7032, 0.01461, 0.5156, 0.75, 0.5156, 1.0, 0.5, 1.0, 0.5, 0.75, 0.5156, 0.5, 0.5156, 0.75, 0.5, 0.75, 0.5, 0.5, 0.5, 0.75, 0.5, 0.5, 0.5, 0.5, 0.5, 0.75, 0.75, 0.01, 0.7734, 0.01231, 0.7734, 0.01231, 0.75, 0.01, 0.5156, 0.5, 0.5156, 0.75, 0.5156, 0.75, 0.5156, 0.5, 0.5, 1.0, 0.5, 0.75, 0.5, 0.75, 0.5, 1.0, 0.5469, 0.75, 0.5469, 1.0, 0.5312, 1.0, 0.5312, 0.75, 0.5469, 0.5, 0.5469, 0.75, 0.5312, 0.75, 0.5312, 0.5, 0.5469, 0.5, 0.5469, 0.75, 0.5469, 0.75, 0.5469, 0.5, 0.5312, 1.0, 0.5312, 0.75, 0.5312, 0.75, 0.5312, 1.0, 0.5469, 0.75, 0.5469, 1.0, 0.5469, 1.0, 0.5469, 0.75, 0.3193, 0.02144, 0.2968, 0.01461, 0.2968, 0.01461, 0.3193, 0.02144, 0.5781, 0.75, 0.5781, 1.0, 0.5625, 1.0, 0.5625, 0.75, 0.5781, 0.5, 0.5781, 0.75, 0.5625, 0.75, 0.5625, 0.5, 0.3626, 0.03936, 0.3418, 0.02827, 0.3418, 0.02827, 0.3626, 0.03936, 0.5781, 0.5, 0.5781, 0.75, 0.5781, 0.75, 0.5781, 0.5, 0.5625, 0.75, 0.5625, 0.5, 0.5625, 0.5, 0.5625, 0.75, 0.8418, 0.02827, 0.8626, 0.03936, 0.8626, 0.03936, 0.8418, 0.02827, 0.6094, 0.75, 0.6094, 1.0, 0.5938, 1.0, 0.5938, 0.75, 0.6094, 0.5, 0.6094, 0.75, 0.5938, 0.75, 0.5938, 0.5, 0.8833, 0.05045, 0.9015, 0.06537, 0.9015, 0.06537, 0.8833, 0.05045, 0.4015, 0.06537, 0.3833, 0.05045, 0.3833, 0.05045, 0.4015, 0.06537, 0.5938, 1.0, 0.5938, 0.75, 0.5938, 0.75, 0.5938, 1.0, 0.6094, 0.5, 0.6094, 0.75, 0.6094, 0.75, 0.6094, 0.5, 0.6406, 0.75, 0.6406, 1.0, 0.625, 1.0, 0.625, 0.75, 0.6406, 0.5, 0.6406, 0.75, 0.625, 0.75, 0.625, 0.5, 0.9197, 0.08029, 0.9346, 0.09848, 0.9346, 0.09848, 0.9197, 0.08029, 0.6406, 0.5, 0.6406, 0.75, 0.6406, 0.75, 0.6406, 0.5, 0.4346, 0.09848, 0.4197, 0.08029, 0.4197, 0.08029, 0.4346, 0.09848, 0.6406, 0.75, 0.6406, 1.0, 0.6406, 1.0, 0.6406, 0.75, 0.6719, 0.75, 0.6719, 1.0, 0.6562, 1.0, 0.6562, 0.75, 0.6719, 0.5, 0.6719, 0.75, 0.6562, 0.75, 0.6562, 0.5, 0.6562, 1.0, 0.6562, 0.75, 0.6562, 0.75, 0.6562, 1.0, 0.6562, 0.75, 0.6562, 0.5, 0.6562, 0.5, 0.6562, 0.75, 0.6719, 0.5, 0.6719, 0.75, 0.6719, 0.75, 0.6719, 0.5, 0.9496, 0.1167, 0.9606, 0.1374, 0.9606, 0.1374, 0.9496, 0.1167, 0.7031, 0.75, 0.7031, 1.0, 0.6875, 1.0, 0.6875, 0.75, 0.7031, 0.5, 0.7031, 0.75, 0.6875, 0.75, 0.6875, 0.5, 0.6875, 0.75, 0.6875, 0.5, 0.6875, 0.5, 0.6875, 0.75, 0.9717, 0.1582, 0.9786, 0.1807, 0.9786, 0.1807, 0.9717, 0.1582, 0.4786, 0.1807, 0.4717, 0.1582, 0.4717, 0.1582, 0.4786, 0.1807, 0.7031, 0.75, 0.7031, 1.0, 0.7031, 1.0, 0.7031, 0.75, 0.7344, 0.75, 0.7344, 1.0, 0.7188, 1.0, 0.7188, 0.75, 0.7344, 0.5, 0.7344, 0.75, 0.7188, 0.75, 0.7188, 0.5, 0.7344, 0.5, 0.7344, 0.75, 0.7344, 0.75, 0.7344, 0.5, 0.7188, 1.0, 0.7188, 0.75, 0.7188, 0.75, 0.7188, 1.0, 0.7188, 0.75, 0.7188, 0.5, 0.7188, 0.5, 0.7188, 0.75, 0.4877, 0.2266, 0.4854, 0.2032, 0.4854, 0.2032, 0.4877, 0.2266, 0.7656, 0.75, 0.7656, 1.0, 0.75, 1.0, 0.75, 0.75, 0.7656, 0.5, 0.7656, 0.75, 0.75, 0.75, 0.75, 0.5, 0.75, 0.75, 0.75, 0.5, 0.75, 0.5, 0.75, 0.75, 0.99, 0.25, 0.9877, 0.2734, 0.9877, 0.2734, 0.99, 0.25, 0.7656, 0.75, 0.7656, 1.0, 0.7656, 1.0, 0.7656, 0.75, 0.7656, 0.5, 0.7656, 0.75, 0.7656, 0.75, 0.7656, 0.5, 0.7969, 0.75, 0.7969, 1.0, 0.7812, 1.0, 0.7812, 0.75, 0.7969, 0.5, 0.7969, 0.75, 0.7812, 0.75, 0.7812, 0.5, 0.7812, 0.75, 0.7812, 0.5, 0.7812, 0.5, 0.7812, 0.75, 0.9854, 0.2968, 0.9786, 0.3193, 0.9786, 0.3193, 0.9854, 0.2968, 0.4786, 0.3193, 0.4854, 0.2968, 0.4854, 0.2968, 0.4786, 0.3193, 0.7812, 1.0, 0.7812, 0.75, 0.7812, 0.75, 0.7812, 1.0, 0.8281, 0.75, 0.8281, 1.0, 0.8125, 1.0, 0.8125, 0.75, 0.8281, 0.5, 0.8281, 0.75, 0.8125, 0.75, 0.8125, 0.5, 0.4606, 0.3626, 0.4717, 0.3418, 0.4717, 0.3418, 0.4606, 0.3626, 0.8125, 1.0, 0.8125, 0.75, 0.8125, 0.75, 0.8125, 1.0, 0.8281, 0.5, 0.8281, 0.75, 0.8281, 0.75, 0.8281, 0.5, 0.8281, 0.75, 0.8281, 1.0, 0.8281, 1.0, 0.8281, 0.75, 0.8594, 0.75, 0.8594, 1.0, 0.8438, 1.0, 0.8438, 0.75, 0.8594, 0.5, 0.8594, 0.75, 0.8438, 0.75, 0.8438, 0.5, 0.8594, 0.75, 0.8594, 1.0, 0.8594, 1.0, 0.8594, 0.75, 0.4346, 0.4015, 0.4496, 0.3833, 0.4496, 0.3833, 0.4346, 0.4015, 0.8438, 0.75, 0.8438, 0.5, 0.8438, 0.5, 0.8438, 0.75, 0.9496, 0.3833, 0.9346, 0.4015, 0.9346, 0.4015, 0.9496, 0.3833, 0.8906, 0.75, 0.8906, 1.0, 0.875, 1.0, 0.875, 0.75, 0.8906, 0.5, 0.8906, 0.75, 0.875, 0.75, 0.875, 0.5, 0.9197, 0.4197, 0.9015, 0.4346, 0.9015, 0.4346, 0.9197, 0.4197, 0.8906, 0.5, 0.8906, 0.75, 0.8906, 0.75, 0.8906, 0.5, 0.875, 1.0, 0.875, 0.75, 0.875, 0.75, 0.875, 1.0, 0.8906, 0.75, 0.8906, 1.0, 0.8906, 1.0, 0.8906, 0.75, 0.9219, 0.75, 0.9219, 1.0, 0.9062, 1.0, 0.9062, 0.75, 0.9219, 0.5, 0.9219, 0.75, 0.9062, 0.75, 0.9062, 0.5, 0.8833, 0.4496, 0.8626, 0.4606, 0.8626, 0.4606, 0.8833, 0.4496, 0.3626, 0.4606, 0.3833, 0.4496, 0.3833, 0.4496, 0.3626, 0.4606, 0.9062, 1.0, 0.9062, 0.75, 0.9062, 0.75, 0.9062, 1.0, 0.9219, 0.75, 0.9219, 1.0, 0.9219, 1.0, 0.9219, 0.75, 0.9531, 0.75, 0.9531, 1.0, 0.9375, 1.0, 0.9375, 0.75, 0.9531, 0.5, 0.9531, 0.75, 0.9375, 0.75, 0.9375, 0.5, 0.9375, 0.75, 0.9375, 0.5, 0.9375, 0.5, 0.9375, 0.75, 0.9531, 0.75, 0.9531, 1.0, 0.9531, 1.0, 0.9531, 0.75, 0.8418, 0.4717, 0.8193, 0.4786, 0.8193, 0.4786, 0.8418, 0.4717, 0.9375, 1.0, 0.9375, 0.75, 0.9375, 0.75, 0.9375, 1.0, 0.9844, 0.75, 0.9844, 1.0, 0.9688, 1.0, 0.9688, 0.75, 0.9844, 0.5, 0.9844, 0.75, 0.9688, 0.75, 0.9688, 0.5, 0.9688, 1.0, 0.9688, 0.75, 0.9688, 0.75, 0.9688, 1.0, 0.9844, 0.5, 0.9844, 0.75, 0.9844, 0.75, 0.9844, 0.5, 0.2734, 0.4877, 0.2968, 0.4854, 0.2968, 0.4854, 0.2734, 0.4877, 0.7968, 0.4854, 0.7734, 0.4877, 0.7734, 0.4877, 0.7968, 0.4854, 0.01562, 0.75, 0.01562, 1.0, 0.0, 1.0, 0.0, 0.75, 0.01562, 0.5, 0.01562, 0.75, 0.0, 0.75, 0.0, 0.5, 0.01562, 0.5, 0.01562, 0.75, 0.01562, 0.75, 0.01562, 0.5, 1.0, 1.0, 1.0, 0.75, 1.0, 0.75, 1.0, 1.0, 1.0, 0.75, 1.0, 0.5, 1.0, 0.5, 1.0, 0.75, 0.2266, 0.4877, 0.25, 0.49, 0.25, 0.49, 0.2266, 0.4877, 0.04688, 0.75, 0.04688, 1.0, 0.03125, 1.0, 0.03125, 0.75, 0.04688, 0.5, 0.04688, 0.75, 0.03125, 0.75, 0.03125, 0.5, 0.03125, 0.75, 0.03125, 0.5, 0.03125, 0.5, 0.03125, 0.75, 0.1807, 0.4786, 0.2032, 0.4854, 0.2032, 0.4854, 0.1807, 0.4786, 0.7032, 0.4854, 0.6807, 0.4786, 0.6807, 0.4786, 0.7032, 0.4854, 0.04688, 0.75, 0.04688, 1.0, 0.04688, 1.0, 0.04688, 0.75, 0.07812, 0.75, 0.07812, 1.0, 0.0625, 1.0, 0.0625, 0.75, 0.07812, 0.5, 0.07812, 0.75, 0.0625, 0.75, 0.0625, 0.5, 0.0625, 1.0, 0.0625, 0.75, 0.0625, 0.75, 0.0625, 1.0, 0.07812, 0.75, 0.07812, 1.0, 0.07812, 1.0, 0.07812, 0.75, 0.0625, 0.75, 0.0625, 0.5, 0.0625, 0.5, 0.0625, 0.75, 0.6582, 0.4717, 0.6374, 0.4606, 0.6374, 0.4606, 0.6582, 0.4717, 0.1094, 0.75, 0.1094, 1.0, 0.09375, 1.0, 0.09375, 0.75, 0.1094, 0.5, 0.1094, 0.75, 0.09375, 0.75, 0.09375, 0.5, 0.09375, 0.75, 0.09375, 0.5, 0.09375, 0.5, 0.09375, 0.75, 0.6167, 0.4496, 0.5985, 0.4346, 0.5985, 0.4346, 0.6167, 0.4496, 0.1094, 0.5, 0.1094, 0.75, 0.1094, 0.75, 0.1094, 0.5, 0.09848, 0.4346, 0.1167, 0.4496, 0.1167, 0.4496, 0.09848, 0.4346, 0.1406, 0.75, 0.1406, 1.0, 0.1406, 1.0, 0.1406, 0.75, 0.06537, 0.4015, 0.08029, 0.4197, 0.08029, 0.4197, 0.06537, 0.4015, 0.125, 1.0, 0.125, 0.75, 0.125, 0.75, 0.125, 1.0, 0.1406, 0.5, 0.1406, 0.75, 0.1406, 0.75, 0.1406, 0.5, 0.1719, 0.75, 0.1719, 1.0, 0.1719, 1.0, 0.1719, 0.75, 0.5504, 0.3833, 0.5394, 0.3626, 0.5394, 0.3626, 0.5504, 0.3833, 0.1406, 0.75, 0.1406, 1.0, 0.125, 1.0, 0.125, 0.75, 0.1406, 0.5, 0.1406, 0.75, 0.125, 0.75, 0.125, 0.5, 0.1719, 0.75, 0.1719, 1.0, 0.1562, 1.0, 0.1562, 0.75, 0.1719, 0.5, 0.1719, 0.75, 0.1562, 0.75, 0.1562, 0.5, 0.1719, 0.5, 0.1719, 0.75, 0.1719, 0.75, 0.1719, 0.5, 0.1562, 0.75, 0.1562, 0.5, 0.1562, 0.5, 0.1562, 0.75, 0.1562, 1.0, 0.1562, 0.75, 0.1562, 0.75, 0.1562, 1.0, 0.03936, 0.3626, 0.05045, 0.3833, 0.05045, 0.3833, 0.03936, 0.3626, 0.2031, 0.75, 0.2031, 1.0, 0.1875, 1.0, 0.1875, 0.75, 0.2031, 0.5, 0.2031, 0.75, 0.1875, 0.75, 0.1875, 0.5, 0.1875, 0.75, 0.1875, 0.5, 0.1875, 0.5, 0.1875, 0.75, 0.5283, 0.3418, 0.5214, 0.3193, 0.5214, 0.3193, 0.5283, 0.3418, 0.02144, 0.3193, 0.02827, 0.3418, 0.02827, 0.3418, 0.02144, 0.3193, 0.1875, 1.0, 0.1875, 0.75, 0.1875, 0.75, 0.1875, 1.0, 0.2188, 0.5, 0.2344, 0.5, 0.2344, 0.5, 0.2188, 0.5, 0.2188, 0.75, 0.2188, 0.5, 0.2188, 0.5, 0.2188, 0.75, 0.0, 0.0, 0.0, 0.0, 0.0, 0.0, 0.0, 0.0, 0.0, 0.0, 0.0, 0.0, 0.0, 0.0, 0.0, 0.0, 0.0, 0.0, 0.0, 0.0, 0.0, 0.0, 0.0, 0.0, 0.0, 0.0, 0.0, 0.0, 0.0, 0.0, 0.0, 0.0, 0.0, 0.0, 0.0, 0.0, 0.0, 0.0, 0.0, 0.0, 0.2188, 1.0, 0.2188, 0.75, 0.2188, 0.75, 0.2188, 1.0, 1.0, 0.9871, 1.0, 0.5, 0.9688, 0.5, 0.9688, 0.9871, 0.9688, 0.9871, 0.9688, 0.5, 0.9375, 0.5, 0.9375, 0.9871, 0.9531, 0.9871, 0.9375, 0.9871, 0.9375, 0.5, 0.9062, 0.5, 0.9062, 0.9871, 0.9062, 0.9871, 0.9062, 0.5, 0.875, 0.5, 0.875, 0.9871, 0.875, 0.5, 0.8438, 0.5, 0.8438, 0.9871, 0.875, 0.9871, 0.8438, 0.5, 0.8125, 0.5, 0.8125, 0.9871, 0.8438, 0.9871, 0.8125, 0.5, 0.7812, 0.5, 0.7812, 0.9871, 0.8125, 0.9871, 0.7812, 0.5, 0.75, 0.5, 0.75, 0.9871, 0.7812, 0.9871, 0.75, 0.5, 0.7188, 0.5, 0.7188, 0.9871, 0.75, 0.9871, 0.7188, 0.5, 0.6875, 0.5, 0.6875, 0.9871, 0.7188, 0.9871, 0.6875, 0.5, 0.6562, 0.5, 0.6562, 0.9871, 0.6875, 0.9871, 0.6562, 0.5, 0.625, 0.5, 0.625, 0.9871, 0.6562, 0.9871, 0.625, 0.5, 0.5938, 0.5, 0.5938, 0.9871, 0.625, 0.9871, 0.5938, 0.5, 0.5625, 0.5, 0.5625, 0.9871, 0.5938, 0.9871, 0.5625, 0.5, 0.5312, 0.5, 0.5312, 0.9871, 0.5625, 0.9871, 0.5312, 0.5, 0.5, 0.5, 0.5, 0.9871, 0.5312, 0.9871, 0.5, 0.5, 0.4688, 0.5, 0.4688, 0.9871, 0.5, 0.9871, 0.4688, 0.5, 0.4375, 0.5, 0.4375, 0.9871, 0.4531, 0.9871, 0.4688, 0.9871, 0.4375, 0.5, 0.4062, 0.5, 0.4062, 0.9871, 0.4375, 0.9871, 0.4062, 0.5, 0.375, 0.5, 0.375, 0.9871, 0.4062, 0.9871, 0.375, 0.9871, 0.375, 0.5, 0.3438, 0.5, 0.3438, 0.9871, 0.3438, 0.9871, 0.3438, 0.5, 0.3125, 0.5, 0.3125, 0.9871, 0.3125, 0.9871, 0.3125, 0.5, 0.2812, 0.5, 0.2812, 0.9871, 0.2812, 0.9871, 0.2812, 0.5, 0.25, 0.5, 0.25, 0.9871, 0.25, 0.9871, 0.25, 0.5, 0.2188, 0.5, 0.2188, 0.9871, 0.2188, 0.9871, 0.2188, 0.5, 0.1875, 0.5, 0.1875, 0.9871, 0.1875, 0.9871, 0.1875, 0.5, 0.1562, 0.5, 0.1562, 0.9871, 0.1562, 0.9871, 0.1562, 0.5, 0.125, 0.5, 0.125, 0.9871, 0.125, 0.9871, 0.125, 0.5, 0.09375, 0.5, 0.09375, 0.9871, 0.09375, 0.9871, 0.09375, 0.5, 0.0625, 0.5, 0.0625, 0.9871, 0.0625, 0.9871, 0.0625, 0.5, 0.03125, 0.5, 0.03125, 0.9871, 0.03125, 0.9871, 0.03125, 0.5, 0.0, 0.5, 0.0, 0.9871, 0.9197, 0.4197, 0.8833, 0.4496, 0.8418, 0.4717, 0.7968, 0.4854, 0.75, 0.49, 0.7032, 0.4854, 0.6582, 0.4717, 0.6167, 0.4496, 0.5803, 0.4197, 0.5504, 0.3833, 0.5283, 0.3418, 0.5146, 0.2968, 0.51, 0.25, 0.5146, 0.2032, 0.5283, 0.1582, 0.5504, 0.1167, 0.5803, 0.08029, 0.6167, 0.05045, 0.6582, 0.02827, 0.7032, 0.01461, 0.75, 0.01, 0.7968, 0.01461, 0.8418, 0.02827, 0.8833, 0.05045, 0.9197, 0.08029, 0.9496, 0.1167, 0.9717, 0.1582, 0.9854, 0.2032, 0.99, 0.25, 0.9854, 0.2968, 0.9717, 0.3418, 0.9496, 0.3833, 1.0, 0.5, 1.0, 1.0, 0.9688, 1.0, 0.9688, 0.5, 0.9688, 0.5, 0.9688, 1.0, 0.9375, 1.0, 0.9375, 0.5, 0.9375, 0.5, 0.9375, 1.0, 0.9062, 1.0, 0.9062, 0.5, 0.9062, 0.5, 0.9062, 1.0, 0.875, 1.0, 0.875, 0.5, 0.875, 0.5, 0.875, 1.0, 0.8438, 1.0, 0.8438, 0.5, 0.8438, 0.5, 0.8438, 1.0, 0.8125, 1.0, 0.8125, 0.5, 0.8125, 0.5, 0.8125, 1.0, 0.7812, 1.0, 0.7812, 0.5, 0.7812, 0.5, 0.7812, 1.0, 0.75, 1.0, 0.75, 0.5, 0.75, 0.5, 0.75, 1.0, 0.7188, 1.0, 0.7188, 0.5, 0.7188, 0.5, 0.7188, 1.0, 0.6875, 1.0, 0.6875, 0.5, 0.6875, 0.5, 0.6875, 1.0, 0.6562, 1.0, 0.6562, 0.5, 0.6562, 0.5, 0.6562, 1.0, 0.625, 1.0, 0.625, 0.5, 0.625, 0.5, 0.625, 1.0, 0.5938, 1.0, 0.5938, 0.5, 0.5938, 0.5, 0.5938, 1.0, 0.5625, 1.0, 0.5625, 0.5, 0.5625, 0.5, 0.5625, 1.0, 0.5312, 1.0, 0.5312, 0.5, 0.5312, 0.5, 0.5312, 1.0, 0.5, 1.0, 0.5, 0.5, 0.5, 0.5, 0.5, 1.0, 0.4688, 1.0, 0.4688, 0.5, 0.4688, 0.5, 0.4688, 1.0, 0.4375, 1.0, 0.4375, 0.5, 0.4375, 0.5, 0.4375, 1.0, 0.4062, 1.0, 0.4062, 0.5, 0.4062, 0.5, 0.4062, 1.0, 0.375, 1.0, 0.375, 0.5, 0.375, 0.5, 0.375, 1.0, 0.3438, 1.0, 0.3438, 0.5, 0.3438, 0.5, 0.3438, 1.0, 0.3125, 1.0, 0.3125, 0.5, 0.3125, 0.5, 0.3125, 1.0, 0.2812, 1.0, 0.2812, 0.5, 0.2812, 0.5, 0.2812, 1.0, 0.25, 1.0, 0.25, 0.5, 0.25, 0.5, 0.25, 1.0, 0.2188, 1.0, 0.2188, 0.5, 0.2188, 0.5, 0.2188, 1.0, 0.1875, 1.0, 0.1875, 0.5, 0.1875, 0.5, 0.1875, 1.0, 0.1562, 1.0, 0.1562, 0.5, 0.1562, 0.5, 0.1562, 1.0, 0.125, 1.0, 0.125, 0.5, 0.125, 0.5, 0.125, 1.0, 0.09375, 1.0, 0.09375, 0.5, 0.09375, 0.5, 0.09375, 1.0, 0.0625, 1.0, 0.0625, 0.5, 0.2968, 0.4854, 0.25, 0.49, 0.2032, 0.4854, 0.1582, 0.4717, 0.1167, 0.4496, 0.08029, 0.4197, 0.05045, 0.3833, 0.02827, 0.3418, 0.01461, 0.2968, 0.01, 0.25, 0.01461, 0.2032, 0.02827, 0.1582, 0.05045, 0.1167, 0.08029, 0.08029, 0.1167, 0.05045, 0.1582, 0.02827, 0.2032, 0.01461, 0.25, 0.01, 0.2968, 0.01461, 0.3418, 0.02827, 0.3833, 0.05045, 0.4197, 0.08029, 0.4496, 0.1167, 0.4717, 0.1582, 0.4854, 0.2032, 0.49, 0.25, 0.4854, 0.2968, 0.4717, 0.3418, 0.4496, 0.3833, 0.4197, 0.4197, 0.3833, 0.4496, 0.3418, 0.4717, 0.0625, 0.5, 0.0625, 1.0, 0.03125, 1.0, 0.03125, 0.5, 0.03125, 0.5, 0.03125, 1.0, 0.0, 1.0, 0.0, 0.5, 0.75, 0.49, 0.7968, 0.4854, 0.8418, 0.4717, 0.8833, 0.4496, 0.9197, 0.4197, 0.9496, 0.3833, 0.9717, 0.3418, 0.9854, 0.2968, 0.99, 0.25, 0.9854, 0.2032, 0.9717, 0.1582, 0.9496, 0.1167, 0.9197, 0.08029, 0.8833, 0.05045, 0.8418, 0.02827, 0.7968, 0.01461, 0.75, 0.01, 0.7032, 0.01461, 0.6582, 0.02827, 0.6167, 0.05045, 0.5803, 0.08029, 0.5504, 0.1167, 0.5283, 0.1582, 0.5146, 0.2032, 0.51, 0.25, 0.5146, 0.2968, 0.5283, 0.3418, 0.5504, 0.3833, 0.5803, 0.4197, 0.6167, 0.4496, 0.6582, 0.4717, 0.7032, 0.4854, 0.25, 0.49, 0.25, 0.25, 0.2968, 0.4854, 0.2968, 0.4854, 0.25, 0.25, 0.3418, 0.4717, 0.3418, 0.4717, 0.25, 0.25, 0.3833, 0.4496, 0.3833, 0.4496, 0.25, 0.25, 0.4197, 0.4197, 0.4197, 0.4197, 0.25, 0.25, 0.4496, 0.3833, 0.4496, 0.3833, 0.25, 0.25, 0.4717, 0.3418, 0.4717, 0.3418, 0.25, 0.25, 0.4854, 0.2968, 0.4854, 0.2968, 0.25, 0.25, 0.49, 0.25, 0.49, 0.25, 0.25, 0.25, 0.4854, 0.2032, 0.4854, 0.2032, 0.25, 0.25, 0.4717, 0.1582, 0.4717, 0.1582, 0.25, 0.25, 0.4496, 0.1167, 0.4496, 0.1167, 0.25, 0.25, 0.4197, 0.08029, 0.4197, 0.08029, 0.25, 0.25, 0.3833, 0.05045, 0.3833, 0.05045, 0.25, 0.25, 0.3418, 0.02827, 0.3418, 0.02827, 0.25, 0.25, 0.2968, 0.01461, 0.2968, 0.01461, 0.25, 0.25, 0.25, 0.01, 0.25, 0.01, 0.25, 0.25, 0.2032, 0.01461, 0.2032, 0.01461, 0.25, 0.25, 0.1582, 0.02827, 0.1582, 0.02827, 0.25, 0.25, 0.1167, 0.05045, 0.1167, 0.05045, 0.25, 0.25, 0.08029, 0.08029, 0.08029, 0.08029, 0.25, 0.25, 0.05045, 0.1167, 0.05045, 0.1167, 0.25, 0.25, 0.02827, 0.1582, 0.02827, 0.1582, 0.25, 0.25, 0.01461, 0.2032, 0.01461, 0.2032, 0.25, 0.25, 0.01, 0.25, 0.01, 0.25, 0.25, 0.25, 0.01461, 0.2968, 0.01461, 0.2968, 0.25, 0.25, 0.02827, 0.3418, 0.02827, 0.3418, 0.25, 0.25, 0.05045, 0.3833, 0.05045, 0.3833, 0.25, 0.25, 0.08029, 0.4197, 0.08029, 0.4197, 0.25, 0.25, 0.1167, 0.4496, 0.1167, 0.4496, 0.25, 0.25, 0.1582, 0.4717, 0.75, 0.49, 0.7968, 0.4854, 0.8418, 0.4717, 0.8833, 0.4496, 0.9197, 0.4197, 0.9496, 0.3833, 0.9717, 0.3418, 0.9854, 0.2968, 0.99, 0.25, 0.9854, 0.2032, 0.9717, 0.1582, 0.9496, 0.1167, 0.9197, 0.08029, 0.8833, 0.05045, 0.8418, 0.02827, 0.7968, 0.01461, 0.75, 0.01, 0.7032, 0.01461, 0.6582, 0.02827, 0.6167, 0.05045, 0.5803, 0.08029, 0.5504, 0.1167, 0.5283, 0.1582, 0.5146, 0.2032, 0.51, 0.25, 0.5146, 0.2968, 0.5283, 0.3418, 0.5504, 0.3833, 0.5803, 0.4197, 0.6167, 0.4496, 0.6582, 0.4717, 0.7032, 0.4854, 0.1582, 0.4717, 0.25, 0.25, 0.2032, 0.4854, 0.2032, 0.4854, 0.25, 0.25, 0.25, 0.49, 1.0, 0.5, 1.0, 1.0, 0.9688, 1.0, 0.9688, 0.5, 0.9688, 0.5, 0.9688, 1.0, 0.9375, 1.0, 0.9375, 0.5, 0.9375, 0.5, 0.9375, 1.0, 0.9062, 1.0, 0.9062, 0.5, 0.9062, 0.5, 0.9062, 1.0, 0.875, 1.0, 0.875, 0.5, 0.875, 0.5, 0.875, 1.0, 0.8438, 1.0, 0.8438, 0.5, 0.8438, 0.5, 0.8438, 1.0, 0.8125, 1.0, 0.8125, 0.5, 0.8125, 0.5, 0.8125, 1.0, 0.7812, 1.0, 0.7812, 0.5, 0.7812, 0.5, 0.7812, 1.0, 0.75, 1.0, 0.75, 0.5, 0.75, 0.5, 0.75, 1.0, 0.7188, 1.0, 0.7188, 0.5, 0.7188, 0.5, 0.7188, 1.0, 0.6875, 1.0, 0.6875, 0.5, 0.6875, 0.5, 0.6875, 1.0, 0.6562, 1.0, 0.6562, 0.5, 0.6562, 0.5, 0.6562, 1.0, 0.625, 1.0, 0.625, 0.5, 0.625, 0.5, 0.625, 1.0, 0.5938, 1.0, 0.5938, 0.5, 0.5938, 0.5, 0.5938, 1.0, 0.5625, 1.0, 0.5625, 0.5, 0.5625, 0.5, 0.5625, 1.0, 0.5312, 1.0, 0.5312, 0.5, 0.5312, 0.5, 0.5312, 1.0, 0.5, 1.0, 0.5, 0.5, 0.5, 0.5, 0.5, 1.0, 0.4688, 1.0, 0.4688, 0.5, 0.4688, 0.5, 0.4688, 1.0, 0.4375, 1.0, 0.4375, 0.5, 0.4375, 0.5, 0.4375, 1.0, 0.4062, 1.0, 0.4062, 0.5, 0.4062, 0.5, 0.4062, 1.0, 0.375, 1.0, 0.375, 0.5, 0.375, 0.5, 0.375, 1.0, 0.3438, 1.0, 0.3438, 0.5, 0.3438, 0.5, 0.3438, 1.0, 0.3125, 1.0, 0.3125, 0.5, 0.3125, 0.5, 0.3125, 1.0, 0.2812, 1.0, 0.2812, 0.5, 0.2812, 0.5, 0.2812, 1.0, 0.25, 1.0, 0.25, 0.5, 0.25, 0.5, 0.25, 1.0, 0.2188, 1.0, 0.2188, 0.5, 0.2188, 0.5, 0.2188, 1.0, 0.1875, 1.0, 0.1875, 0.5, 0.1875, 0.5, 0.1875, 1.0, 0.1562, 1.0, 0.1562, 0.5, 0.1562, 0.5, 0.1562, 1.0, 0.125, 1.0, 0.125, 0.5, 0.125, 0.5, 0.125, 1.0, 0.09375, 1.0, 0.09375, 0.5, 0.09375, 0.5, 0.09375, 1.0, 0.0625, 1.0, 0.0625, 0.5, 0.2968, 0.4854, 0.25, 0.49, 0.2032, 0.4854, 0.1582, 0.4717, 0.1167, 0.4496, 0.08029, 0.4197, 0.05045, 0.3833, 0.02827, 0.3418, 0.01461, 0.2968, 0.01, 0.25, 0.01461, 0.2032, 0.02827, 0.1582, 0.05045, 0.1167, 0.08029, 0.08029, 0.1167, 0.05045, 0.1582, 0.02827, 0.2032, 0.01461, 0.25, 0.01, 0.2968, 0.01461, 0.3418, 0.02827, 0.3833, 0.05045, 0.4197, 0.08029, 0.4496, 0.1167, 0.4717, 0.1582, 0.4854, 0.2032, 0.49, 0.25, 0.4854, 0.2968, 0.4717, 0.3418, 0.4496, 0.3833, 0.4197, 0.4197, 0.3833, 0.4496, 0.3418, 0.4717, 0.0625, 0.5, 0.0625, 1.0, 0.03125, 1.0, 0.03125, 0.5, 0.03125, 0.5, 0.03125, 1.0, 0.0, 1.0, 0.0, 0.5, 0.75, 0.49, 0.7968, 0.4854, 0.8418, 0.4717, 0.8833, 0.4496, 0.9197, 0.4197, 0.9496, 0.3833, 0.9717, 0.3418, 0.9854, 0.2968, 0.99, 0.25, 0.9854, 0.2032, 0.9717, 0.1582, 0.9496, 0.1167, 0.9197, 0.08029, 0.8833, 0.05045, 0.8418, 0.02827, 0.7968, 0.01461, 0.75, 0.01, 0.7032, 0.01461, 0.6582, 0.02827, 0.6167, 0.05045, 0.5803, 0.08029, 0.5504, 0.1167, 0.5283, 0.1582, 0.5146, 0.2032, 0.51, 0.25, 0.5146, 0.2968, 0.5283, 0.3418, 0.5504, 0.3833, 0.5803, 0.4197, 0.6167, 0.4496, 0.6582, 0.4717, 0.7032, 0.4854, 1.0, 0.5, 1.0, 1.0, 0.9688, 1.0, 0.9688, 0.5, 0.9688, 0.5, 0.9688, 1.0, 0.9375, 1.0, 0.9375, 0.5, 0.9375, 0.5, 0.9375, 1.0, 0.9062, 1.0, 0.9062, 0.5, 0.9062, 0.5, 0.9062, 1.0, 0.875, 1.0, 0.875, 0.5, 0.875, 0.5, 0.875, 1.0, 0.8438, 1.0, 0.8438, 0.5, 0.8438, 0.5, 0.8438, 1.0, 0.8125, 1.0, 0.8125, 0.5, 0.8125, 0.5, 0.8125, 1.0, 0.7812, 1.0, 0.7812, 0.5, 0.7812, 0.5, 0.7812, 1.0, 0.75, 1.0, 0.75, 0.5, 0.75, 0.5, 0.75, 1.0, 0.7188, 1.0, 0.7188, 0.5, 0.7188, 0.5, 0.7188, 1.0, 0.6875, 1.0, 0.6875, 0.5, 0.6875, 0.5, 0.6875, 1.0, 0.6562, 1.0, 0.6562, 0.5, 0.6562, 0.5, 0.6562, 1.0, 0.625, 1.0, 0.625, 0.5, 0.625, 0.5, 0.625, 1.0, 0.5938, 1.0, 0.5938, 0.5, 0.5938, 0.5, 0.5938, 1.0, 0.5625, 1.0, 0.5625, 0.5, 0.5625, 0.5, 0.5625, 1.0, 0.5312, 1.0, 0.5312, 0.5, 0.5312, 0.5, 0.5312, 1.0, 0.5, 1.0, 0.5, 0.5, 0.5, 0.5, 0.5, 1.0, 0.4688, 1.0, 0.4688, 0.5, 0.4688, 0.5, 0.4688, 1.0, 0.4375, 1.0, 0.4375, 0.5, 0.4375, 0.5, 0.4375, 1.0, 0.4062, 1.0, 0.4062, 0.5, 0.4062, 0.5, 0.4062, 1.0, 0.375, 1.0, 0.375, 0.5, 0.375, 0.5, 0.375, 1.0, 0.3438, 1.0, 0.3438, 0.5, 0.3438, 0.5, 0.3438, 1.0, 0.3125, 1.0, 0.3125, 0.5, 0.3125, 0.5, 0.3125, 1.0, 0.2812, 1.0, 0.2812, 0.5, 0.2812, 0.5, 0.2812, 1.0, 0.25, 1.0, 0.25, 0.5, 0.25, 0.5, 0.25, 1.0, 0.2188, 1.0, 0.2188, 0.5, 0.2188, 0.5, 0.2188, 1.0, 0.1875, 1.0, 0.1875, 0.5, 0.1875, 0.5, 0.1875, 1.0, 0.1562, 1.0, 0.1562, 0.5, 0.1562, 0.5, 0.1562, 1.0, 0.125, 1.0, 0.125, 0.5, 0.125, 0.5, 0.125, 1.0, 0.09375, 1.0, 0.09375, 0.5, 0.09375, 0.5, 0.09375, 1.0, 0.0625, 1.0, 0.0625, 0.5, 0.2968, 0.4854, 0.25, 0.49, 0.2032, 0.4854, 0.1582, 0.4717, 0.1167, 0.4496, 0.08029, 0.4197, 0.05045, 0.3833, 0.02827, 0.3418, 0.01461, 0.2968, 0.01, 0.25, 0.01461, 0.2032, 0.02827, 0.1582, 0.05045, 0.1167, 0.08029, 0.08029, 0.1167, 0.05045, 0.1582, 0.02827, 0.2032, 0.01461, 0.25, 0.01, 0.2968, 0.01461, 0.3418, 0.02827, 0.3833, 0.05045, 0.4197, 0.08029, 0.4496, 0.1167, 0.4717, 0.1582, 0.4854, 0.2032, 0.49, 0.25, 0.4854, 0.2968, 0.4717, 0.3418, 0.4496, 0.3833, 0.4197, 0.4197, 0.3833, 0.4496, 0.3418, 0.4717, 0.0625, 0.5, 0.0625, 1.0, 0.03125, 1.0, 0.03125, 0.5, 0.03125, 0.5, 0.03125, 1.0, 0.0, 1.0, 0.0, 0.5, 0.75, 0.49, 0.7968, 0.4854, 0.8418, 0.4717, 0.8833, 0.4496, 0.9197, 0.4197, 0.9496, 0.3833, 0.9717, 0.3418, 0.9854, 0.2968, 0.99, 0.25, 0.9854, 0.2032, 0.9717, 0.1582, 0.9496, 0.1167, 0.9197, 0.08029, 0.8833, 0.05045, 0.8418, 0.02827, 0.7968, 0.01461, 0.75, 0.01, 0.7032, 0.01461, 0.6582, 0.02827, 0.6167, 0.05045, 0.5803, 0.08029, 0.5504, 0.1167, 0.5283, 0.1582, 0.5146, 0.2032, 0.51, 0.25, 0.5146, 0.2968, 0.5283, 0.3418, 0.5504, 0.3833, 0.5803, 0.4197, 0.6167, 0.4496, 0.6582, 0.4717, 0.7032, 0.4854])
me_cylinder_012.update()
me_cylinder_020 = bpy.data.meshes.new('Cylinder.020')
me_cylinder_020.from_pydata([(0.0, 1.0, -1.0), (0.0, 1.0, 1.0), (0.0, 0.8571, -0.4976), (0.1951, 0.9808, -1.0), (0.1951, 0.9808, 1.0), (0.1672, 0.8407, -0.4976), (0.3827, 0.9239, -1.0), (0.3827, 0.9239, 1.0), (0.328, 0.7919, -0.4976), (0.5556, 0.8315, -1.0), (0.5556, 0.8315, 1.0), (0.4762, 0.7127, -0.4976), (0.7071, 0.7071, -1.0), (0.7071, 0.7071, 1.0), (0.6061, 0.6061, -0.4976), (0.8315, 0.5556, -1.0), (0.8315, 0.5556, 1.0), (0.7127, 0.4762, -0.4976), (0.9239, 0.3827, -1.0), (0.9239, 0.3827, 1.0), (0.7919, 0.328, -0.4976), (0.9808, 0.1951, -1.0), (0.9808, 0.1951, 1.0), (0.8407, 0.1672, -0.4976), (1.0, -3.815e-06, -1.0), (0.8571, -3.815e-06, -0.1929), (1.0, -3.815e-06, 1.0), (0.8571, -3.27e-06, -0.4976), (0.9808, -0.1951, -1.0), (0.8407, -0.1672, -0.1929), (0.9808, -0.1951, 1.0), (0.8407, -0.1672, -0.4976), (0.7919, -0.328, -0.1929), (0.9239, -0.3827, -1.0), (0.9239, -0.3827, 1.0), (0.7919, -0.328, -0.4976), (0.8315, -0.5556, -1.0), (0.7127, -0.4762, -0.1929), (0.8315, -0.5556, 1.0), (0.7127, -0.4762, -0.4976), (0.7071, -0.7071, -1.0), (0.6061, -0.6061, -0.1929), (0.7071, -0.7071, 1.0), (0.6061, -0.6061, -0.4976), (0.5556, -0.8315, -1.0), (0.4762, -0.7127, -0.1929), (0.5556, -0.8315, 1.0), (0.4762, -0.7127, -0.4976), (0.3827, -0.9239, -1.0), (0.328, -0.7919, -0.1929), (0.3827, -0.9239, 1.0), (0.328, -0.7919, -0.4976), (0.1672, -0.8407, -0.1929), (0.1951, -0.9808, -1.0), (0.1951, -0.9808, 1.0), (0.1672, -0.8407, -0.4976), (0.0, -1.0, -1.0), (0.0, -0.8571, -0.1929), (0.0, -1.0, 1.0), (0.0, -0.8571, -0.4976), (-0.1951, -0.9808, -1.0), (-0.1672, -0.8407, -0.1929), (-0.1951, -0.9808, 1.0), (-0.1672, -0.8407, -0.4976), (-0.3827, -0.9239, -1.0), (-0.328, -0.7919, -0.1929), (-0.3827, -0.9239, 1.0), (-0.328, -0.7919, -0.4976), (-0.5556, -0.8315, -1.0), (-0.4762, -0.7127, -0.1929), (-0.5556, -0.8315, 1.0), (-0.4762, -0.7127, -0.4976), (-0.7071, -0.7071, -1.0), (-0.6061, -0.6061, -0.1929), (-0.7071, -0.7071, 1.0), (-0.6061, -0.6061, -0.4976), (-0.8315, -0.5556, -1.0), (-0.7127, -0.4762, -0.1929), (-0.8315, -0.5556, 1.0), (-0.7127, -0.4762, -0.4976), (-0.9239, -0.3827, -1.0), (-0.7919, -0.328, -0.1929), (-0.9239, -0.3827, 1.0), (-0.7919, -0.328, -0.4976), (-0.9808, -0.1951, -1.0), (-0.8407, -0.1672, -0.1929), (-0.9808, -0.1951, 1.0), (-0.8407, -0.1672, -0.4976), (-1.0, -3.815e-06, -1.0), (-0.8571, -3.815e-06, -0.1929), (-1.0, -3.815e-06, 1.0), (-0.8571, -3.27e-06, -0.4976), (-0.9808, 0.1951, -1.0), (-0.9808, 0.1951, 1.0), (-0.8407, 0.1672, -0.4976), (-0.9239, 0.3827, -1.0), (-0.7919, 0.328, -0.4976), (-0.9239, 0.3827, 1.0), (-0.8315, 0.5556, -1.0), (-0.7127, 0.4762, -0.4976), (-0.8315, 0.5556, 1.0), (-0.7071, 0.7071, -1.0), (-0.6061, 0.6061, -0.4976), (-0.7071, 0.7071, 1.0), (-0.5556, 0.8315, -1.0), (-0.5556, 0.8315, 1.0), (-0.4762, 0.7127, -0.4976), (-0.3827, 0.9239, -1.0), (-0.3827, 0.9239, 1.0), (-0.328, 0.7919, -0.4976), (-0.1951, 0.9808, -1.0), (-0.1951, 0.9808, 1.0), (-0.1672, 0.8407, -0.4976), (-0.8571, -3.815e-06, 1.0), (-0.8407, -0.1672, 1.0), (-0.7127, -0.4762, 1.0), (-0.4762, -0.7127, 1.0), (-0.6061, -0.6061, 1.0), (-0.7919, -0.328, 1.0), (-0.1672, -0.8407, 1.0), (0.1672, -0.8407, 1.0), (0.0, -0.8571, 1.0), (0.4762, -0.7127, 1.0), (0.7127, -0.4762, 1.0), (0.6061, -0.6061, 1.0), (0.328, -0.7919, 1.0), (0.8571, -3.815e-06, 1.0), (0.8407, -0.1672, 1.0), (-0.328, -0.7919, 1.0), (0.7919, -0.328, 1.0), (-1.214e-08, 0.8571, 1.302), (-1.416e-08, 1.0, 2.8), (0.1951, 0.9808, 2.8), (0.1672, 0.8407, 1.302), (0.3827, 0.9239, 2.8), (0.328, 0.7919, 1.302), (0.4762, 0.7127, 1.302), (0.5556, 0.8315, 2.8), (0.6061, 0.6061, 1.302), (0.7071, 0.7071, 2.8), (0.7127, 0.4762, 1.302), (0.8315, 0.5556, 2.8), (0.7919, 0.328, 1.302), (0.9239, 0.3827, 2.8), (0.9808, 0.1951, 2.8), (0.8407, 0.1672, 1.302), (1.0, -3.815e-06, 2.8), (0.8571, -3.27e-06, 1.302), (0.9808, -0.1951, 2.8), (0.9239, -0.3827, 2.8), (0.8315, -0.5556, 2.8), (0.7071, -0.7071, 2.8), (0.5556, -0.8315, 2.8), (0.3827, -0.9239, 2.8), (0.1951, -0.9808, 2.8), (-1.416e-08, -1.0, 2.8), (-0.1951, -0.9808, 2.8), (-0.3827, -0.9239, 2.8), (-0.5556, -0.8315, 2.8), (-0.7071, -0.7071, 2.8), (-0.8315, -0.5556, 2.8), (-0.9239, -0.3827, 2.8), (-0.9808, -0.1951, 2.8), (-0.8571, -3.27e-06, 1.302), (-1.0, -3.815e-06, 2.8), (-0.8407, 0.1672, 1.302), (-0.9808, 0.1951, 2.8), (-0.7919, 0.328, 1.302), (-0.9239, 0.3827, 2.8), (-0.7127, 0.4762, 1.302), (-0.8315, 0.5556, 2.8), (-0.6061, 0.6061, 1.302), (-0.7071, 0.7071, 2.8), (-0.4762, 0.7127, 1.302), (-0.5556, 0.8315, 2.8), (-0.328, 0.7919, 1.302), (-0.3827, 0.9239, 2.8), (0.328, -0.7919, 2.8), (-0.1951, 0.9808, 2.8), (-0.1672, 0.8407, 1.302), (-0.328, -0.7919, 2.8), (-0.4762, -0.7127, 2.8), (-0.6061, -0.6061, 2.8), (-0.7127, -0.4762, 2.8), (-0.7919, -0.328, 2.8), (-0.8407, -0.1672, 2.8), (-0.8571, -3.815e-06, 2.8), (-0.8407, 0.1672, 2.8), (-0.7919, 0.328, 2.8), (-0.7127, 0.4762, 2.8), (-0.6061, 0.6061, 2.8), (-0.4762, 0.7127, 2.8), (-0.328, 0.7919, 2.8), (-0.1672, 0.8407, 2.8), (-1.416e-08, 0.8571, 2.8), (0.1672, 0.8407, 2.8), (0.328, 0.7919, 2.8), (0.4762, 0.7127, 2.8), (0.6061, 0.6061, 2.8), (0.7127, 0.4762, 2.8), (0.7919, 0.328, 2.8), (0.8407, 0.1672, 2.8), (0.8571, -3.815e-06, 2.8), (0.8407, -0.1672, 2.8), (0.7919, -0.328, 2.8), (0.7127, -0.4762, 2.8), (0.6061, -0.6061, 2.8), (0.4762, -0.7127, 2.8), (-0.1672, -0.8407, 2.8), (0.1672, -0.8407, 2.8), (-1.416e-08, -0.8571, 2.8), (-0.1672, 0.8407, -1.0), (0.0, 0.8571, -1.0), (0.1672, 0.8407, -1.0), (0.328, 0.7919, -1.0), (0.7127, 0.4762, -1.0), (0.6061, 0.6061, -1.0), (0.4762, 0.7127, -1.0), (0.4762, -0.7127, -1.0), (0.6061, -0.6061, -1.0), (0.7127, -0.4762, -1.0), (0.8571, -3.27e-06, -1.0), (0.8407, -0.1672, -1.0), (0.8407, 0.1672, -1.0), (0.7919, -0.328, -1.0), (-0.7127, -0.4762, -1.0), (-0.6061, -0.6061, -1.0), (-0.4762, -0.7127, -1.0), (-0.328, -0.7919, -1.0), (-0.1672, -0.8407, -1.0), (0.0, -0.8571, -1.0), (0.1672, -0.8407, -1.0), (-0.8571, -3.27e-06, -1.0), (-0.8407, -0.1672, -1.0), (-0.8407, 0.1672, -1.0), (-0.7919, 0.328, -1.0), (-0.4762, 0.7127, -1.0), (-0.6061, 0.6061, -1.0), (-0.7127, 0.4762, -1.0), (-0.328, 0.7919, -1.0), (0.328, -0.7919, -1.0), (0.7919, 0.328, -1.0), (-0.7919, -0.328, -1.0), (0.8571, -3.542e-06, -0.1929), (0.8571, -3.542e-06, 1.0), (-0.8571, -3.542e-06, -0.1929), (-0.8571, -3.542e-06, 1.0), (-0.8407, -0.1672, -0.1929), (-0.7919, -0.328, -0.1929), (-0.6061, -0.6061, -0.1929), (-0.328, -0.7919, -0.1929), (-2.055e-09, -0.8571, -0.1929), (0.328, -0.7919, -0.1929), (0.6061, -0.6061, -0.1929), (0.7919, -0.328, -0.1929), (0.8407, -0.1672, -0.1929), (-0.7127, -0.4762, -0.1929), (-0.1672, -0.8407, -0.1929), (0.4762, -0.7127, -0.1929), (-0.4762, -0.7127, -0.1929), (0.7127, -0.4762, -0.1929), (0.1672, -0.8407, -0.1929), (-0.8407, 0.1672, 1.302), (-0.8571, -3.542e-06, 1.302), (-0.7919, 0.328, 1.302), (-0.7127, 0.4762, 1.302), (-0.6061, 0.6061, 1.302), (-0.4762, 0.7127, 1.302), (-0.328, 0.7919, 1.302), (-0.1672, 0.8407, 1.302), (-2.379e-09, 0.8571, 1.302), (0.1672, 0.8407, 1.302), (0.328, 0.7919, 1.302), (0.4762, 0.7127, 1.302), (0.6061, 0.6061, 1.302), (0.7127, 0.4762, 1.302), (0.7919, 0.328, 1.302), (0.8407, 0.1672, 1.302), (0.8571, -3.542e-06, 1.302)], [], [(0, 1, 4, 3), (3, 4, 7, 6), (6, 7, 10, 9), (9, 10, 13, 12), (12, 13, 16, 15), (15, 16, 19, 18), (18, 19, 22, 21), (21, 22, 26, 24), (24, 26, 30, 28), (28, 30, 34, 33), (33, 34, 38, 36), (36, 38, 42, 40), (40, 42, 46, 44), (44, 46, 50, 48), (48, 50, 54, 53), (53, 54, 58, 56), (56, 58, 62, 60), (60, 62, 66, 64), (64, 66, 70, 68), (68, 70, 74, 72), (72, 74, 78, 76), (76, 78, 82, 80), (80, 82, 86, 84), (84, 86, 90, 88), (88, 90, 93, 92), (92, 93, 97, 95), (95, 97, 100, 98), (98, 100, 103, 101), (101, 103, 105, 104), (104, 105, 108, 107), (107, 108, 111, 110), (110, 111, 1, 0), (6, 9, 12, 15, 18, 21, 24, 28, 33, 36, 40, 44, 48, 53, 56, 60, 64, 68, 72, 76, 80, 84, 88, 92, 95, 98, 101, 104, 107, 239, 236, 237, 238, 235, 234, 232, 233, 242, 225, 226, 227, 228, 229, 230, 231, 240, 218, 219, 220, 224, 222, 221, 223, 241, 215, 216, 217, 214), (107, 110, 0, 3, 6, 214, 213, 212, 211, 239), (243, 25, 126, 244), (25, 29, 127, 126), (29, 32, 129, 127), (32, 37, 123, 129), (37, 41, 124, 123), (41, 45, 122, 124), (45, 49, 125, 122), (49, 52, 120, 125), (52, 57, 121, 120), (57, 61, 119, 121), (61, 65, 128, 119), (65, 69, 116, 128), (69, 73, 117, 116), (117, 73, 77, 115), (115, 77, 81, 118), (118, 81, 85, 114), (114, 85, 89, 113), (113, 89, 245, 246), (245, 89, 85, 81, 77, 73, 69, 65, 61, 57, 52, 49, 45, 41, 37, 32, 29, 25, 243, 255, 254, 260, 253, 258, 252, 261, 251, 257, 250, 259, 249, 256, 248, 247), (114, 113, 186, 185), (121, 119, 208, 210), (177, 153, 152, 151, 150, 149, 148, 146, 144, 143, 141, 139, 137, 134, 132, 131, 178, 176, 174, 172, 170, 168, 166, 164, 162, 161, 160, 159, 158, 157, 180, 181, 182, 183, 184, 185, 186, 187, 188, 189, 190, 191, 192, 193, 194, 195, 196, 197, 198, 199, 200, 201, 202, 203, 204, 205, 206, 207), (208, 180, 157, 156, 155, 154, 153, 177, 209, 210), (50, 46, 152, 153), (262, 187, 186, 113, 246, 263), (54, 50, 153, 154), (264, 188, 187, 262), (58, 54, 154, 155), (265, 189, 188, 264), (62, 58, 155, 156), (266, 190, 189, 265), (66, 62, 156, 157), (267, 191, 190, 266), (70, 66, 157, 158), (268, 192, 191, 267), (74, 70, 158, 159), (269, 193, 192, 268), (78, 74, 159, 160), (270, 194, 193, 269), (82, 78, 160, 161), (271, 195, 194, 270), (86, 82, 161, 162), (272, 196, 195, 271), (90, 86, 162, 164), (273, 197, 196, 272), (93, 90, 164, 166), (274, 198, 197, 273), (97, 93, 166, 168), (199, 198, 274, 275), (100, 97, 168, 170), (4, 1, 131, 132), (276, 200, 199, 275), (103, 100, 170, 172), (7, 4, 132, 134), (201, 200, 276, 277), (105, 103, 172, 174), (10, 7, 134, 137), (126, 202, 201, 277, 278, 244), (108, 105, 174, 176), (13, 10, 137, 139), (126, 127, 203, 202), (16, 13, 139, 141), (127, 129, 204, 203), (1, 111, 178, 131), (19, 16, 141, 143), (129, 123, 205, 204), (111, 108, 176, 178), (22, 19, 143, 144), (123, 124, 206, 205), (26, 22, 144, 146), (124, 122, 207, 206), (128, 116, 181, 180), (30, 26, 146, 148), (122, 125, 177, 207), (116, 117, 182, 181), (34, 30, 148, 149), (119, 128, 180, 208), (117, 115, 183, 182), (38, 34, 149, 150), (125, 120, 209, 177), (115, 118, 184, 183), (42, 38, 150, 151), (120, 121, 210, 209), (118, 114, 185, 184), (46, 42, 151, 152), (213, 5, 2, 212), (214, 8, 5, 213), (217, 11, 8, 214), (216, 14, 11, 217), (215, 17, 14, 216), (241, 20, 17, 215), (23, 20, 241, 223), (221, 27, 23, 223), (222, 31, 27, 221), (224, 35, 31, 222), (220, 39, 35, 224), (219, 43, 39, 220), (218, 47, 43, 219), (240, 51, 47, 218), (55, 51, 240, 231), (230, 59, 55, 231), (229, 63, 59, 230), (228, 67, 63, 229), (227, 71, 67, 228), (226, 75, 71, 227), (225, 79, 75, 226), (242, 83, 79, 225), (233, 87, 83, 242), (232, 91, 87, 233), (234, 94, 91, 232), (235, 96, 94, 234), (238, 99, 96, 235), (237, 102, 99, 238), (236, 106, 102, 237), (239, 109, 106, 236), (211, 112, 109, 239), (212, 2, 112, 211), (163, 165, 167, 169, 171, 173, 175, 179, 130, 133, 135, 136, 138, 140, 142, 145, 147, 278, 277, 276, 275, 274, 273, 272, 271, 270, 269, 268, 267, 266, 265, 264, 262, 263), (47, 51, 252, 258), (51, 55, 261, 252), (55, 59, 251, 261), (59, 63, 257, 251), (63, 67, 250, 257), (67, 71, 259, 250), (259, 71, 75, 249), (249, 75, 79, 256), (256, 79, 83, 248), (248, 83, 87, 247), (247, 87, 91, 163, 263, 246, 245), (163, 91, 94, 165), (165, 94, 96, 167), (167, 96, 99, 169), (130, 2, 5, 133), (169, 99, 102, 171), (133, 5, 8, 135), (171, 102, 106, 173), (135, 8, 11, 136), (173, 106, 109, 175), (136, 11, 14, 138), (17, 140, 138, 14), (179, 112, 2, 130), (20, 142, 140, 17), (175, 109, 112, 179), (23, 145, 142, 20), (27, 147, 145, 23), (147, 27, 31, 255, 243, 244, 278), (31, 35, 254, 255), (35, 39, 260, 254), (260, 39, 43, 253), (43, 47, 258, 253)])
_uv = me_cylinder_020.uv_layers.new(name='UVMap')
_uv.uv.foreach_set('vector', [1.0, 0.5, 1.0, 1.0, 0.9688, 1.0, 0.9688, 0.5, 0.9688, 0.5, 0.9688, 1.0, 0.9375, 1.0, 0.9375, 0.5, 0.9375, 0.5, 0.9375, 1.0, 0.9062, 1.0, 0.9062, 0.5, 0.9062, 0.5, 0.9062, 1.0, 0.875, 1.0, 0.875, 0.5, 0.875, 0.5, 0.875, 1.0, 0.8438, 1.0, 0.8438, 0.5, 0.8438, 0.5, 0.8438, 1.0, 0.8125, 1.0, 0.8125, 0.5, 0.8125, 0.5, 0.8125, 1.0, 0.7812, 1.0, 0.7812, 0.5, 0.7812, 0.5, 0.7812, 1.0, 0.75, 1.0, 0.75, 0.5, 0.75, 0.5, 0.75, 1.0, 0.7188, 1.0, 0.7188, 0.5, 0.7188, 0.5, 0.7188, 1.0, 0.6875, 1.0, 0.6875, 0.5, 0.6875, 0.5, 0.6875, 1.0, 0.6562, 1.0, 0.6562, 0.5, 0.6562, 0.5, 0.6562, 1.0, 0.625, 1.0, 0.625, 0.5, 0.625, 0.5, 0.625, 1.0, 0.5938, 1.0, 0.5938, 0.5, 0.5938, 0.5, 0.5938, 1.0, 0.5625, 1.0, 0.5625, 0.5, 0.5625, 0.5, 0.5625, 1.0, 0.5312, 1.0, 0.5312, 0.5, 0.5312, 0.5, 0.5312, 1.0, 0.5, 1.0, 0.5, 0.5, 0.5, 0.5, 0.5, 1.0, 0.4688, 1.0, 0.4688, 0.5, 0.4688, 0.5, 0.4688, 1.0, 0.4375, 1.0, 0.4375, 0.5, 0.4375, 0.5, 0.4375, 1.0, 0.4062, 1.0, 0.4062, 0.5, 0.4062, 0.5, 0.4062, 1.0, 0.375, 1.0, 0.375, 0.5, 0.375, 0.5, 0.375, 1.0, 0.3438, 1.0, 0.3438, 0.5, 0.3438, 0.5, 0.3438, 1.0, 0.3125, 1.0, 0.3125, 0.5, 0.3125, 0.5, 0.3125, 1.0, 0.2812, 1.0, 0.2812, 0.5, 0.2812, 0.5, 0.2812, 1.0, 0.25, 1.0, 0.25, 0.5, 0.25, 0.5, 0.25, 1.0, 0.2188, 1.0, 0.2188, 0.5, 0.2188, 0.5, 0.2188, 1.0, 0.1875, 1.0, 0.1875, 0.5, 0.1875, 0.5, 0.1875, 1.0, 0.1562, 1.0, 0.1562, 0.5, 0.1562, 0.5, 0.1562, 1.0, 0.125, 1.0, 0.125, 0.5, 0.125, 0.5, 0.125, 1.0, 0.09375, 1.0, 0.09375, 0.5, 0.09375, 0.5, 0.09375, 1.0, 0.0625, 1.0, 0.0625, 0.5, 0.0625, 0.5, 0.0625, 1.0, 0.03125, 1.0, 0.03125, 0.5, 0.03125, 0.5, 0.03125, 1.0, 0.0, 1.0, 0.0, 0.5, 0.8418, 0.4717, 0.8833, 0.4496, 0.9197, 0.4197, 0.9496, 0.3833, 0.9717, 0.3418, 0.9854, 0.2968, 0.99, 0.25, 0.9854, 0.2032, 0.9717, 0.1582, 0.9496, 0.1167, 0.9197, 0.08029, 0.8833, 0.05045, 0.8418, 0.02827, 0.7968, 0.01461, 0.75, 0.01, 0.7032, 0.01461, 0.6582, 0.02827, 0.6167, 0.05045, 0.5803, 0.08029, 0.5504, 0.1167, 0.5283, 0.1582, 0.5146, 0.2032, 0.51, 0.25, 0.5146, 0.2968, 0.5283, 0.3418, 0.5504, 0.3833, 0.5803, 0.4197, 0.6167, 0.4496, 0.6582, 0.4717, 0.6713, 0.4401, 0.6357, 0.421, 0.6045, 0.3955, 0.579, 0.3643, 0.5599, 0.3287, 0.5482, 0.2901, 0.5443, 0.25, 0.5482, 0.2099, 0.5599, 0.1713, 0.579, 0.1357, 0.6045, 0.1045, 0.6357, 0.07895, 0.6713, 0.05994, 0.7099, 0.04824, 0.75, 0.04429, 0.7901, 0.04824, 0.8287, 0.05994, 0.8643, 0.07896, 0.8955, 0.1045, 0.921, 0.1357, 0.9401, 0.1713, 0.9518, 0.2099, 0.9557, 0.25, 0.9518, 0.2901, 0.9401, 0.3287, 0.921, 0.3643, 0.8955, 0.3955, 0.8643, 0.421, 0.8287, 0.4401, 0.6582, 0.4717, 0.7032, 0.4854, 0.75, 0.49, 0.7968, 0.4854, 0.8418, 0.4717, 0.8287, 0.4401, 0.7901, 0.4518, 0.75, 0.4557, 0.7099, 0.4518, 0.6713, 0.4401, 0.75, 0.5, 0.75, 0.5, 0.75, 0.7982, 0.75, 0.7982, 0.75, 0.5, 0.7188, 0.5, 0.7188, 0.7982, 0.75, 0.7982, 0.7188, 0.5, 0.6875, 0.5, 0.6875, 0.7982, 0.7188, 0.7982, 0.6875, 0.5, 0.6562, 0.5, 0.6562, 0.7982, 0.6875, 0.7982, 0.6562, 0.5, 0.625, 0.5, 0.625, 0.7982, 0.6562, 0.7982, 0.625, 0.5, 0.5938, 0.5, 0.5938, 0.7982, 0.625, 0.7982, 0.5938, 0.5, 0.5625, 0.5, 0.5625, 0.7982, 0.5938, 0.7982, 0.5625, 0.5, 0.5312, 0.5, 0.5312, 0.7982, 0.5625, 0.7982, 0.5312, 0.5, 0.5, 0.5, 0.5, 0.7982, 0.5312, 0.7982, 0.5, 0.5, 0.4688, 0.5, 0.4688, 0.7982, 0.5, 0.7982, 0.4688, 0.5, 0.4375, 0.5, 0.4375, 0.7982, 0.4688, 0.7982, 0.4375, 0.5, 0.4062, 0.5, 0.4062, 0.7982, 0.4375, 0.7982, 0.4062, 0.5, 0.375, 0.5, 0.375, 0.7982, 0.4062, 0.7982, 0.375, 0.7982, 0.375, 0.5, 0.3438, 0.5, 0.3438, 0.7982, 0.3438, 0.7982, 0.3438, 0.5, 0.3125, 0.5, 0.3125, 0.7982, 0.3125, 0.7982, 0.3125, 0.5, 0.2812, 0.5, 0.2812, 0.7982, 0.2812, 0.7982, 0.2812, 0.5, 0.25, 0.5, 0.25, 0.7982, 0.25, 0.7982, 0.25, 0.5, 0.25, 0.5, 0.25, 0.7982, 0.51, 0.25, 0.51, 0.25, 0.5146, 0.2032, 0.5283, 0.1582, 0.5504, 0.1167, 0.5803, 0.08029, 0.6167, 0.05045, 0.6582, 0.02827, 0.7032, 0.01461, 0.75, 0.01, 0.7968, 0.01461, 0.8418, 0.02827, 0.8833, 0.05045, 0.9197, 0.08029, 0.9496, 0.1167, 0.9717, 0.1582, 0.9854, 0.2032, 0.99, 0.25, 0.99, 0.25, 0.9854, 0.2032, 0.9717, 0.1582, 0.9496, 0.1167, 0.9197, 0.08029, 0.8833, 0.05045, 0.8418, 0.02827, 0.7968, 0.01461, 0.75, 0.01, 0.7032, 0.01461, 0.6582, 0.02827, 0.6167, 0.05045, 0.5803, 0.08029, 0.5504, 0.1167, 0.5283, 0.1582, 0.5146, 0.2032, 0.2812, 0.7982, 0.25, 0.7982, 0.25, 0.7982, 0.2812, 0.7982, 0.5, 0.7982, 0.4688, 0.7982, 0.4688, 0.7982, 0.5, 0.7982, 0.3287, 0.05994, 0.3418, 0.02827, 0.3833, 0.05045, 0.4197, 0.08029, 0.4496, 0.1167, 0.4717, 0.1582, 0.4854, 0.2032, 0.49, 0.25, 0.4854, 0.2968, 0.4717, 0.3418, 0.4496, 0.3833, 0.4197, 0.4197, 0.3833, 0.4496, 0.3418, 0.4717, 0.2968, 0.4854, 0.25, 0.49, 0.2032, 0.4854, 0.1582, 0.4717, 0.1167, 0.4496, 0.08029, 0.4197, 0.05045, 0.3833, 0.02827, 0.3418, 0.01461, 0.2968, 0.01, 0.25, 0.01461, 0.2032, 0.02827, 0.1582, 0.05045, 0.1167, 0.08029, 0.08029, 0.1167, 0.05045, 0.1582, 0.02827, 0.1713, 0.05994, 0.1357, 0.07895, 0.1045, 0.1045, 0.07895, 0.1357, 0.05994, 0.1713, 0.04824, 0.2099, 0.04429, 0.25, 0.04824, 0.2901, 0.05994, 0.3287, 0.07895, 0.3643, 0.1045, 0.3955, 0.1357, 0.421, 0.1713, 0.4401, 0.2099, 0.4518, 0.25, 0.4557, 0.2901, 0.4518, 0.3287, 0.4401, 0.3643, 0.421, 0.3955, 0.3955, 0.421, 0.3643, 0.4401, 0.3287, 0.4518, 0.2901, 0.4557, 0.25, 0.4518, 0.2099, 0.4401, 0.1713, 0.421, 0.1357, 0.3955, 0.1045, 0.3643, 0.07895, 0.2099, 0.04824, 0.1713, 0.05994, 0.1582, 0.02827, 0.2032, 0.01461, 0.25, 0.01, 0.2968, 0.01461, 0.3418, 0.02827, 0.3287, 0.05994, 0.2901, 0.04824, 0.25, 0.04429, 0.5625, 1.0, 0.5938, 1.0, 0.5938, 1.0, 0.5625, 1.0, 0.2188, 0.7982, 0.2188, 0.7982, 0.25, 0.7982, 0.25, 0.7982, 0.25, 0.7982, 0.25, 0.7982, 0.5312, 1.0, 0.5625, 1.0, 0.5625, 1.0, 0.5312, 1.0, 0.1875, 0.7982, 0.1875, 0.7982, 0.2188, 0.7982, 0.2188, 0.7982, 0.5, 1.0, 0.5312, 1.0, 0.5312, 1.0, 0.5, 1.0, 0.1562, 0.7982, 0.1562, 0.7982, 0.1875, 0.7982, 0.1875, 0.7982, 0.4688, 1.0, 0.5, 1.0, 0.5, 1.0, 0.4688, 1.0, 0.125, 0.7982, 0.125, 0.7982, 0.1562, 0.7982, 0.1562, 0.7982, 0.4375, 1.0, 0.4688, 1.0, 0.4688, 1.0, 0.4375, 1.0, 0.09375, 0.7982, 0.09375, 0.7982, 0.125, 0.7982, 0.125, 0.7982, 0.4062, 1.0, 0.4375, 1.0, 0.4375, 1.0, 0.4062, 1.0, 0.0625, 0.7982, 0.0625, 0.7982, 0.09375, 0.7982, 0.09375, 0.7982, 0.375, 1.0, 0.4062, 1.0, 0.4062, 1.0, 0.375, 1.0, 0.03125, 0.7982, 0.03125, 0.7982, 0.0625, 0.7982, 0.0625, 0.7982, 0.3438, 1.0, 0.375, 1.0, 0.375, 1.0, 0.3438, 1.0, 0.0, 0.7982, 0.0, 0.7982, 0.03125, 0.7982, 0.03125, 0.7982, 0.3125, 1.0, 0.3438, 1.0, 0.3438, 1.0, 0.3125, 1.0, 0.9688, 0.7982, 0.9688, 0.7982, 1.0, 0.7982, 1.0, 0.7982, 0.2812, 1.0, 0.3125, 1.0, 0.3125, 1.0, 0.2812, 1.0, 0.9375, 0.7982, 0.9375, 0.7982, 0.9688, 0.7982, 0.9688, 0.7982, 0.25, 1.0, 0.2812, 1.0, 0.2812, 1.0, 0.25, 1.0, 0.9062, 0.7982, 0.9062, 0.7982, 0.9375, 0.7982, 0.9375, 0.7982, 0.2188, 1.0, 0.25, 1.0, 0.25, 1.0, 0.2188, 1.0, 0.875, 0.7982, 0.875, 0.7982, 0.9062, 0.7982, 0.9062, 0.7982, 0.1875, 1.0, 0.2188, 1.0, 0.2188, 1.0, 0.1875, 1.0, 0.8438, 0.7982, 0.875, 0.7982, 0.875, 0.7982, 0.8438, 0.7982, 0.1562, 1.0, 0.1875, 1.0, 0.1875, 1.0, 0.1562, 1.0, 0.9688, 1.0, 1.0, 1.0, 1.0, 1.0, 0.9688, 1.0, 0.8125, 0.7982, 0.8125, 0.7982, 0.8438, 0.7982, 0.8438, 0.7982, 0.125, 1.0, 0.1562, 1.0, 0.1562, 1.0, 0.125, 1.0, 0.9375, 1.0, 0.9688, 1.0, 0.9688, 1.0, 0.9375, 1.0, 0.7812, 0.7982, 0.8125, 0.7982, 0.8125, 0.7982, 0.7812, 0.7982, 0.09375, 1.0, 0.125, 1.0, 0.125, 1.0, 0.09375, 1.0, 0.9062, 1.0, 0.9375, 1.0, 0.9375, 1.0, 0.9062, 1.0, 0.75, 0.7982, 0.75, 0.7982, 0.7812, 0.7982, 0.7812, 0.7982, 0.75, 0.7982, 0.75, 0.7982, 0.0625, 1.0, 0.09375, 1.0, 0.09375, 1.0, 0.0625, 1.0, 0.875, 1.0, 0.9062, 1.0, 0.9062, 1.0, 0.875, 1.0, 0.75, 0.7982, 0.7188, 0.7982, 0.7188, 0.7982, 0.75, 0.7982, 0.8438, 1.0, 0.875, 1.0, 0.875, 1.0, 0.8438, 1.0, 0.7188, 0.7982, 0.6875, 0.7982, 0.6875, 0.7982, 0.7188, 0.7982, 0.0, 1.0, 0.03125, 1.0, 0.03125, 1.0, 0.0, 1.0, 0.8125, 1.0, 0.8438, 1.0, 0.8438, 1.0, 0.8125, 1.0, 0.6875, 0.7982, 0.6562, 0.7982, 0.6562, 0.7982, 0.6875, 0.7982, 0.03125, 1.0, 0.0625, 1.0, 0.0625, 1.0, 0.03125, 1.0, 0.7812, 1.0, 0.8125, 1.0, 0.8125, 1.0, 0.7812, 1.0, 0.6562, 0.7982, 0.625, 0.7982, 0.625, 0.7982, 0.6562, 0.7982, 0.75, 1.0, 0.7812, 1.0, 0.7812, 1.0, 0.75, 1.0, 0.625, 0.7982, 0.5938, 0.7982, 0.5938, 0.7982, 0.625, 0.7982, 0.4375, 0.7982, 0.4062, 0.7982, 0.4062, 0.7982, 0.4375, 0.7982, 0.7188, 1.0, 0.75, 1.0, 0.75, 1.0, 0.7188, 1.0, 0.5938, 0.7982, 0.5625, 0.7982, 0.5625, 0.7982, 0.5938, 0.7982, 0.4062, 0.7982, 0.375, 0.7982, 0.375, 0.7982, 0.4062, 0.7982, 0.6875, 1.0, 0.7188, 1.0, 0.7188, 1.0, 0.6875, 1.0, 0.4688, 0.7982, 0.4375, 0.7982, 0.4375, 0.7982, 0.4688, 0.7982, 0.375, 0.7982, 0.3438, 0.7982, 0.3438, 0.7982, 0.375, 0.7982, 0.6562, 1.0, 0.6875, 1.0, 0.6875, 1.0, 0.6562, 1.0, 0.5625, 0.7982, 0.5312, 0.7982, 0.5312, 0.7982, 0.5625, 0.7982, 0.3438, 0.7982, 0.3125, 0.7982, 0.3125, 0.7982, 0.3438, 0.7982, 0.625, 1.0, 0.6562, 1.0, 0.6562, 1.0, 0.625, 1.0, 0.5312, 0.7982, 0.5, 0.7982, 0.5, 0.7982, 0.5312, 0.7982, 0.3125, 0.7982, 0.2812, 0.7982, 0.2812, 0.7982, 0.3125, 0.7982, 0.5938, 1.0, 0.625, 1.0, 0.625, 1.0, 0.5938, 1.0, 0.9688, 0.8744, 0.9688, 1.0, 1.0, 1.0, 1.0, 0.8744, 0.9375, 0.8744, 0.9375, 1.0, 0.9688, 1.0, 0.9688, 0.8744, 0.9062, 0.8744, 0.9062, 1.0, 0.9375, 1.0, 0.9375, 0.8744, 0.875, 0.8744, 0.875, 1.0, 0.9062, 1.0, 0.9062, 0.8744, 0.8438, 0.8744, 0.8438, 1.0, 0.875, 1.0, 0.875, 0.8744, 0.8125, 0.8744, 0.8125, 1.0, 0.8438, 1.0, 0.8438, 0.8744, 0.7812, 1.0, 0.8125, 1.0, 0.8125, 0.8744, 0.7812, 0.8744, 0.75, 0.8744, 0.75, 1.0, 0.7812, 1.0, 0.7812, 0.8744, 0.7188, 0.8744, 0.7188, 1.0, 0.75, 1.0, 0.75, 0.8744, 0.6875, 0.8744, 0.6875, 1.0, 0.7188, 1.0, 0.7188, 0.8744, 0.6562, 0.8744, 0.6562, 1.0, 0.6875, 1.0, 0.6875, 0.8744, 0.625, 0.8744, 0.625, 1.0, 0.6562, 1.0, 0.6562, 0.8744, 0.5938, 0.8744, 0.5938, 1.0, 0.625, 1.0, 0.625, 0.8744, 0.5625, 0.8744, 0.5625, 1.0, 0.5938, 1.0, 0.5938, 0.8744, 0.5312, 1.0, 0.5625, 1.0, 0.5625, 0.8744, 0.5312, 0.8744, 0.5, 0.8744, 0.5, 1.0, 0.5312, 1.0, 0.5312, 0.8744, 0.4688, 0.8744, 0.4688, 1.0, 0.5, 1.0, 0.5, 0.8744, 0.4375, 0.8744, 0.4375, 1.0, 0.4688, 1.0, 0.4688, 0.8744, 0.4062, 0.8744, 0.4062, 1.0, 0.4375, 1.0, 0.4375, 0.8744, 0.375, 0.8744, 0.375, 1.0, 0.4062, 1.0, 0.4062, 0.8744, 0.3438, 0.8744, 0.3438, 1.0, 0.375, 1.0, 0.375, 0.8744, 0.3125, 0.8744, 0.3125, 1.0, 0.3438, 1.0, 0.3438, 0.8744, 0.2812, 0.8744, 0.2812, 1.0, 0.3125, 1.0, 0.3125, 0.8744, 0.25, 0.8744, 0.25, 1.0, 0.2812, 1.0, 0.2812, 0.8744, 0.2188, 0.8744, 0.2188, 1.0, 0.25, 1.0, 0.25, 0.8744, 0.1875, 0.8744, 0.1875, 1.0, 0.2188, 1.0, 0.2188, 0.8744, 0.1562, 0.8744, 0.1562, 1.0, 0.1875, 1.0, 0.1875, 0.8744, 0.125, 0.8744, 0.125, 1.0, 0.1562, 1.0, 0.1562, 0.8744, 0.09375, 0.8744, 0.09375, 1.0, 0.125, 1.0, 0.125, 0.8744, 0.0625, 0.8744, 0.0625, 1.0, 0.09375, 1.0, 0.09375, 0.8744, 0.03125, 0.8744, 0.03125, 1.0, 0.0625, 1.0, 0.0625, 0.8744, 0.0, 0.8744, 0.0, 1.0, 0.03125, 1.0, 0.03125, 0.8744, 0.01, 0.25, 0.01461, 0.2968, 0.02827, 0.3418, 0.05045, 0.3833, 0.08029, 0.4197, 0.1167, 0.4496, 0.1582, 0.4717, 0.2032, 0.4854, 0.25, 0.49, 0.2968, 0.4854, 0.3418, 0.4717, 0.3833, 0.4496, 0.4197, 0.4197, 0.4496, 0.3833, 0.4717, 0.3418, 0.4854, 0.2968, 0.49, 0.25, 0.49, 0.25, 0.4854, 0.2968, 0.4717, 0.3418, 0.4496, 0.3833, 0.4197, 0.4197, 0.3833, 0.4496, 0.3418, 0.4717, 0.2968, 0.4854, 0.25, 0.49, 0.2032, 0.4854, 0.1582, 0.4717, 0.1167, 0.4496, 0.08029, 0.4197, 0.05045, 0.3833, 0.02827, 0.3418, 0.01461, 0.2968, 0.01, 0.25, 0.5938, 1.0, 0.5625, 1.0, 0.5625, 1.0, 0.5938, 1.0, 0.5625, 1.0, 0.5312, 1.0, 0.5312, 1.0, 0.5625, 1.0, 0.5312, 1.0, 0.5, 1.0, 0.5, 1.0, 0.5312, 1.0, 0.5, 1.0, 0.4688, 1.0, 0.4688, 1.0, 0.5, 1.0, 0.4688, 1.0, 0.4375, 1.0, 0.4375, 1.0, 0.4688, 1.0, 0.4375, 1.0, 0.4062, 1.0, 0.4062, 1.0, 0.4375, 1.0, 0.4062, 1.0, 0.4062, 1.0, 0.375, 1.0, 0.375, 1.0, 0.375, 1.0, 0.375, 1.0, 0.3438, 1.0, 0.3438, 1.0, 0.3438, 1.0, 0.3438, 1.0, 0.3125, 1.0, 0.3125, 1.0, 0.3125, 1.0, 0.3125, 1.0, 0.2812, 1.0, 0.2812, 1.0, 0.2812, 1.0, 0.2812, 1.0, 0.25, 1.0, 0.25, 1.0, 0.25, 1.0, 0.25, 1.0, 0.25, 1.0, 0.25, 1.0, 0.25, 1.0, 0.2188, 1.0, 0.2188, 1.0, 0.2188, 1.0, 0.2188, 1.0, 0.1875, 1.0, 0.1875, 1.0, 0.1875, 1.0, 0.1875, 1.0, 0.1562, 1.0, 0.1562, 1.0, 1.0, 1.0, 1.0, 1.0, 0.9688, 1.0, 0.9688, 1.0, 0.1562, 1.0, 0.1562, 1.0, 0.125, 1.0, 0.125, 1.0, 0.9688, 1.0, 0.9688, 1.0, 0.9375, 1.0, 0.9375, 1.0, 0.125, 1.0, 0.125, 1.0, 0.09375, 1.0, 0.09375, 1.0, 0.9375, 1.0, 0.9375, 1.0, 0.9062, 1.0, 0.9062, 1.0, 0.09375, 1.0, 0.09375, 1.0, 0.0625, 1.0, 0.0625, 1.0, 0.9062, 1.0, 0.9062, 1.0, 0.875, 1.0, 0.875, 1.0, 0.8438, 1.0, 0.8438, 1.0, 0.875, 1.0, 0.875, 1.0, 0.03125, 1.0, 0.03125, 1.0, 0.0, 1.0, 0.0, 1.0, 0.8125, 1.0, 0.8125, 1.0, 0.8438, 1.0, 0.8438, 1.0, 0.0625, 1.0, 0.0625, 1.0, 0.03125, 1.0, 0.03125, 1.0, 0.7812, 1.0, 0.7812, 1.0, 0.8125, 1.0, 0.8125, 1.0, 0.75, 1.0, 0.75, 1.0, 0.7812, 1.0, 0.7812, 1.0, 0.75, 1.0, 0.75, 1.0, 0.7188, 1.0, 0.7187, 1.0, 0.75, 1.0, 0.75, 1.0, 0.75, 1.0, 0.7188, 1.0, 0.6875, 1.0, 0.6875, 1.0, 0.7187, 1.0, 0.6875, 1.0, 0.6562, 1.0, 0.6562, 1.0, 0.6875, 1.0, 0.6562, 1.0, 0.6562, 1.0, 0.625, 1.0, 0.625, 1.0, 0.625, 1.0, 0.5938, 1.0, 0.5938, 1.0, 0.625, 1.0])
me_cylinder_020.update()

# ---- objects
ob_light = bpy.data.objects.new('Light', light_light)
ob_camera = bpy.data.objects.new('Camera', cam_camera)
ob_empty = bpy.data.objects.new('Empty', None)
ob_empty_001 = bpy.data.objects.new('Empty.001', None)
ob_cylinder_009 = bpy.data.objects.new('Cylinder.009', me_cylinder_012)
ob_cylinder_007 = bpy.data.objects.new('Cylinder.007', me_cylinder_020)

# ---- transforms, parenting, visibility, modifiers, constraints
ob_light.location = (4.076, 1.005, 5.904)
ob_light.rotation_euler = (0.6503, 0.05522, 1.866)
ob_light.lock_rotations_4d = False
ob_light.empty_display_type = 'ARROWS'
ob_light.color = (0.0, 0.0, 0.0, 0.0)
ob_light.lineart.crease_threshold = 0.0
ob_camera.location = (7.359, -6.926, 4.958)
ob_camera.rotation_euler = (1.109, 0.0, 0.8149)
ob_camera.lock_rotations_4d = False
ob_camera.empty_display_type = 'ARROWS'
ob_camera.color = (0.0, 0.0, 0.0, 0.0)
ob_camera.display_type = 'WIRE'
ob_camera.lineart.crease_threshold = 0.0
ob_empty.location = (0.0, -7.561, 0.0)
ob_empty.rotation_euler = (1.571, -0.0, 1.571)
ob_empty.empty_display_type = 'IMAGE'
ob_empty.empty_display_size = 4.464
ob_empty.empty_image_offset = (-0.5, -0.5601)
ob_empty_001.location = (0.0, 6.336, -5.814)
ob_empty_001.rotation_euler = (1.571, -0.0, 1.571)
ob_empty_001.empty_display_type = 'IMAGE'
ob_empty_001.empty_display_size = 5.0
ob_cylinder_009.location = (0.2376, 6.279, -0.8898)
ob_cylinder_009.scale = (0.2, 0.2, 0.1)
ob_cylinder_007.location = (0.1652, 5.287, -0.2066)
ob_cylinder_007.scale = (0.155, 0.155, 0.005263)

# ---- collection membership
col_collection.objects.link(ob_light)
col_collection.objects.link(ob_camera)
col_collection.objects.link(ob_empty)
col_collection.objects.link(ob_empty_001)
col_collection.objects.link(ob_cylinder_009)
col_collection.objects.link(ob_cylinder_007)

# ---- scene / render settings (as saved in the file)
scene.camera = ob_camera
scene.frame_start = 1; scene.frame_end = 250; scene.frame_set(1)
scene.render.engine = 'BLENDER_EEVEE_NEXT'
bpy.context.view_layer.update()
